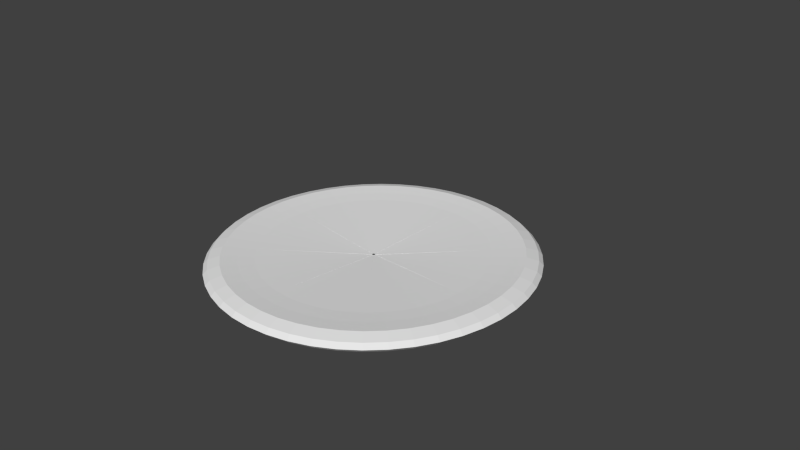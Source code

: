 # Source: pizza_1.blend  (saved by Blender 2.71.0; exported with 4.5.12 LTS)
import bpy
from mathutils import Matrix  # noqa: F401  (used for matrix-valued properties, if any)

bpy.ops.wm.read_factory_settings(use_empty=True)
scene = bpy.context.scene
scene.name = 'Scene'

# ---- collections
col_collection_1 = bpy.data.collections.new('Collection 1'); scene.collection.children.link(col_collection_1)

# ---- world
world_world = bpy.data.worlds.new('World'); scene.world = world_world
world_world.color = (0.05088, 0.05088, 0.05088)
world_world.use_sun_shadow = False
world_world.sun_shadow_jitter_overblur = 0.0
world_world.cycles.sampling_method = 'MANUAL'
world_world.cycles.sample_map_resolution = 256

# ---- cameras
cam_camera = bpy.data.cameras.new('Camera')
cam_camera.clip_end = 100.0
cam_camera.lens = 35.0
cam_camera.sensor_width = 32.0
cam_camera.sensor_height = 18.0
cam_camera.ortho_scale = 7.314
cam_camera.dof.focus_distance = 0.0
cam_camera.dof.aperture_fstop = 128.0

# ---- meshes
me_torus_008 = bpy.data.meshes.new('Torus.008')
me_torus_008.from_pydata([(5.96e-08, 1.25, 0.0), (1.192e-07, 1.217, 0.125), (1.192e-07, 1.125, 0.2165), (8.941e-08, 1.0, 0.1747), (8.941e-08, 0.875, 0.1413), (-7.377e-08, 0.01143, -0.01184), (-7.334e-08, 0.01095, -0.008307), (5.96e-08, 0.7835, -0.1949), (8.941e-08, 0.875, -0.2165), (8.941e-08, 1.0, -0.25), (1.192e-07, 1.125, -0.2165), (1.192e-07, 1.217, -0.125), (-0.1632, 1.239, 0.0), (-0.1588, 1.206, 0.125), (-0.1468, 1.115, 0.2165), (-0.1305, 0.9914, 0.1747), (-0.1142, 0.8675, 0.1413), (-0.001493, 0.01134, -0.01184), (-0.001429, 0.01085, -0.008307), (-0.1023, 0.7768, -0.1949), (-0.1142, 0.8675, -0.2165), (-0.1305, 0.9914, -0.25), (-0.1468, 1.115, -0.2165), (-0.1588, 1.206, -0.125), (-0.3235, 1.207, 0.0), (-0.3149, 1.175, 0.125), (-0.2912, 1.087, 0.2165), (-0.2588, 0.9659, 0.1747), (-0.2265, 0.8452, 0.1413), (-0.002959, 0.01104, -0.01184), (-0.002833, 0.01057, -0.008307), (-0.2028, 0.7568, -0.1949), (-0.2265, 0.8452, -0.2165), (-0.2588, 0.9659, -0.25), (-0.2912, 1.087, -0.2165), (-0.3149, 1.175, -0.125), (-0.4784, 1.155, 0.0), (-0.4655, 1.124, 0.125), (-0.4305, 1.039, 0.2165), (-0.3827, 0.9239, 0.1747), (-0.3348, 0.8084, 0.1413), (-0.004376, 0.01056, -0.01184), (-0.004189, 0.01011, -0.008307), (-0.2998, 0.7239, -0.1949), (-0.3348, 0.8084, -0.2165), (-0.3827, 0.9239, -0.25), (-0.4305, 1.039, -0.2165), (-0.4655, 1.124, -0.125), (-0.625, 1.083, 0.0), (-0.6083, 1.054, 0.125), (-0.5625, 0.9743, 0.2165), (-0.5, 0.866, 0.1747), (-0.4375, 0.7578, 0.1413), (-0.005717, 0.009902, -0.01184), (-0.005473, 0.009479, -0.008307), (-0.3917, 0.6785, -0.1949), (-0.4375, 0.7578, -0.2165), (-0.5, 0.866, -0.25), (-0.5625, 0.9743, -0.2165), (-0.6083, 1.054, -0.125), (-0.761, 0.9917, 0.0), (-0.7406, 0.9651, 0.125), (-0.6849, 0.8925, 0.2165), (-0.6088, 0.7934, 0.1747), (-0.5327, 0.6942, 0.1413), (-0.006961, 0.009071, -0.01184), (-0.006663, 0.008683, -0.008307), (-0.477, 0.6216, -0.1949), (-0.5327, 0.6942, -0.2165), (-0.6088, 0.7934, -0.25), (-0.6849, 0.8925, -0.2165), (-0.7406, 0.9651, -0.125), (-0.8839, 0.8839, 0.0), (-0.8602, 0.8602, 0.125), (-0.7955, 0.7955, 0.2165), (-0.7071, 0.7071, 0.1747), (-0.6187, 0.6187, 0.1413), (-0.008085, 0.008085, -0.01184), (-0.007739, 0.007739, -0.008307), (-0.554, 0.554, -0.1949), (-0.6187, 0.6187, -0.2165), (-0.7071, 0.7071, -0.25), (-0.7955, 0.7955, -0.2165), (-0.8602, 0.8602, -0.125)], [], [(0, 12, 13, 1), (1, 13, 14, 2), (2, 14, 15, 3), (3, 15, 16, 4), (4, 16, 17, 5), (6, 18, 19, 7), (7, 19, 20, 8), (8, 20, 21, 9), (9, 21, 22, 10), (10, 22, 23, 11), (11, 23, 12, 0), (12, 24, 25, 13), (13, 25, 26, 14), (14, 26, 27, 15), (15, 27, 28, 16), (16, 28, 29, 17), (18, 30, 31, 19), (19, 31, 32, 20), (20, 32, 33, 21), (21, 33, 34, 22), (22, 34, 35, 23), (23, 35, 24, 12), (24, 36, 37, 25), (25, 37, 38, 26), (26, 38, 39, 27), (27, 39, 40, 28), (28, 40, 41, 29), (30, 42, 43, 31), (31, 43, 44, 32), (32, 44, 45, 33), (33, 45, 46, 34), (34, 46, 47, 35), (35, 47, 36, 24), (36, 48, 49, 37), (37, 49, 50, 38), (38, 50, 51, 39), (39, 51, 52, 40), (40, 52, 53, 41), (42, 54, 55, 43), (43, 55, 56, 44), (44, 56, 57, 45), (45, 57, 58, 46), (46, 58, 59, 47), (47, 59, 48, 36), (48, 60, 61, 49), (49, 61, 62, 50), (50, 62, 63, 51), (51, 63, 64, 52), (52, 64, 65, 53), (54, 66, 67, 55), (55, 67, 68, 56), (56, 68, 69, 57), (57, 69, 70, 58), (58, 70, 71, 59), (59, 71, 60, 48), (60, 72, 73, 61), (61, 73, 74, 62), (62, 74, 75, 63), (63, 75, 76, 64), (64, 76, 77, 65), (66, 78, 79, 67), (67, 79, 80, 68), (68, 80, 81, 69), (69, 81, 82, 70), (70, 82, 83, 71), (71, 83, 72, 60), (0, 1, 2, 3, 4, 6, 7, 8, 9, 10, 11), (83, 82, 81, 80, 79, 29, 76, 75, 74, 73, 72)])
_uv = me_torus_008.uv_layers.new(name='UVMap')
_uv.uv.foreach_set('vector', [0.7677, 0.2451, 0.787, 0.2923, 0.7607, 0.3108, 0.7434, 0.2683, 0.7434, 0.2683, 0.7607, 0.3108, 0.7358, 0.3284, 0.7204, 0.2903, 0.7204, 0.2903, 0.7358, 0.3284, 0.711, 0.3458, 0.6974, 0.3121, 0.6974, 0.3121, 0.711, 0.3458, 0.6868, 0.3627, 0.6749, 0.3334, 0.6749, 0.3334, 0.6868, 0.3627, 0.5423, 0.4637, 0.5409, 0.4603, 0.04191, 0.4931, 0.04219, 0.4933, -0.01101, 0.6578, -0.03115, 0.649, -0.03115, 0.649, -0.01101, 0.6578, -0.01731, 0.6773, -0.0398, 0.6674, -0.0398, 0.6674, -0.01731, 0.6773, -0.02593, 0.7039, -0.05163, 0.6926, -0.05163, 0.6926, -0.02593, 0.7039, -0.03441, 0.7308, -0.06333, 0.7181, -0.06333, 0.7181, -0.03441, 0.7308, -0.04049, 0.7507, -0.07176, 0.7369, 0.2861, 0.7819, 0.2879, 0.7564, 0.3141, 0.7508, 0.3122, 0.7769, 0.787, 0.2923, 0.8017, 0.3427, 0.7739, 0.3562, 0.7607, 0.3108, 0.7607, 0.3108, 0.7739, 0.3562, 0.7477, 0.369, 0.7358, 0.3284, 0.7358, 0.3284, 0.7477, 0.369, 0.7215, 0.3817, 0.711, 0.3458, 0.711, 0.3458, 0.7215, 0.3817, 0.6959, 0.3939, 0.6868, 0.3627, 0.6868, 0.3627, 0.6959, 0.3939, 0.5433, 0.4673, 0.5423, 0.4637, 0.04219, 0.4933, 0.04249, 0.4933, 0.01004, 0.6638, -0.01101, 0.6578, -0.01101, 0.6578, 0.01004, 0.6638, 0.006201, 0.684, -0.01731, 0.6773, -0.01731, 0.6773, 0.006201, 0.684, 0.0009448, 0.7116, -0.02593, 0.7039, -0.02593, 0.7039, 0.0009448, 0.7116, -0.00418, 0.7394, -0.03441, 0.7308, -0.03441, 0.7308, -0.00418, 0.7394, -0.007802, 0.76, -0.04049, 0.7507, 0.5183, 1.118, 0.5168, 1.09, 0.5428, 1.094, 0.5444, 1.123, 0.8017, 0.3427, 0.8116, 0.3954, 0.7828, 0.4037, 0.7739, 0.3562, 0.7739, 0.3562, 0.7828, 0.4037, 0.7557, 0.4115, 0.7477, 0.369, 0.7477, 0.369, 0.7557, 0.4115, 0.7285, 0.4192, 0.7215, 0.3817, 0.7215, 0.3817, 0.7285, 0.4192, 0.702, 0.4266, 0.6959, 0.3939, 0.6959, 0.3939, 0.702, 0.4266, 0.544, 0.4711, 0.5433, 0.4673, 0.04249, 0.4933, 0.04279, 0.4934, 0.03165, 0.6668, 0.01004, 0.6638, 0.01004, 0.6638, 0.03165, 0.6668, 0.03034, 0.6874, 0.006201, 0.684, 0.006201, 0.684, 0.03034, 0.6874, 0.02853, 0.7154, 0.0009448, 0.7116, 0.0009448, 0.7116, 0.02853, 0.7154, 0.02685, 0.7437, -0.00418, 0.7394, -0.00418, 0.7394, 0.02685, 0.7437, 0.02575, 0.7647, -0.007802, 0.76, 0.5168, 1.09, 0.5155, 1.058, 0.5415, 1.062, 0.5428, 1.094, 0.8116, 0.3954, 0.8166, 0.4495, 0.7873, 0.4524, 0.7828, 0.4037, 0.7828, 0.4037, 0.7873, 0.4524, 0.7597, 0.4551, 0.7557, 0.4115, 0.7557, 0.4115, 0.7597, 0.4551, 0.7321, 0.4577, 0.7285, 0.4192, 0.7285, 0.4192, 0.7321, 0.4577, 0.7051, 0.4601, 0.702, 0.4266, 0.702, 0.4266, 0.7051, 0.4601, 0.5443, 0.475, 0.544, 0.4711, 0.04279, 0.4934, 0.04309, 0.4934, 0.05345, 0.6668, 0.03165, 0.6668, 0.03165, 0.6668, 0.05345, 0.6668, 0.05468, 0.6874, 0.03034, 0.6874, 0.03034, 0.6874, 0.05468, 0.6874, 0.05635, 0.7154, 0.02853, 0.7154, 0.02853, 0.7154, 0.05635, 0.7154, 0.05815, 0.7437, 0.02685, 0.7437, 0.02685, 0.7437, 0.05815, 0.7437, 0.0596, 0.7647, 0.02575, 0.7647, 0.5155, 1.058, 0.5145, 1.025, 0.5405, 1.028, 0.5415, 1.062, 0.8166, 0.4495, 0.8166, 0.5041, 0.7873, 0.5015, 0.7873, 0.4524, 0.7873, 0.4524, 0.7873, 0.5015, 0.7596, 0.4991, 0.7597, 0.4551, 0.7597, 0.4551, 0.7596, 0.4991, 0.732, 0.4965, 0.7321, 0.4577, 0.7321, 0.4577, 0.732, 0.4965, 0.7051, 0.494, 0.7051, 0.4601, 0.7051, 0.4601, 0.7051, 0.494, 0.5443, 0.479, 0.5443, 0.475, 0.04309, 0.4934, 0.04339, 0.4933, 0.07506, 0.6638, 0.05345, 0.6668, 0.05345, 0.6668, 0.07506, 0.6638, 0.07882, 0.684, 0.05468, 0.6874, 0.05468, 0.6874, 0.07882, 0.684, 0.08393, 0.7116, 0.05635, 0.7154, 0.05635, 0.7154, 0.08393, 0.7116, 0.08918, 0.7394, 0.05815, 0.7437, 0.05815, 0.7437, 0.08918, 0.7394, 0.09315, 0.76, 0.0596, 0.7647, 0.5145, 1.025, 0.5138, 0.9905, 0.5398, 0.992, 0.5405, 1.028, 0.8166, 0.5041, 0.8116, 0.5582, 0.7828, 0.5502, 0.7873, 0.5015, 0.7873, 0.5015, 0.7828, 0.5502, 0.7556, 0.5427, 0.7596, 0.4991, 0.7596, 0.4991, 0.7556, 0.5427, 0.7284, 0.535, 0.732, 0.4965, 0.732, 0.4965, 0.7284, 0.535, 0.7019, 0.5275, 0.7051, 0.494, 0.7051, 0.494, 0.7019, 0.5275, 0.5439, 0.4828, 0.5443, 0.479, 0.04339, 0.4933, 0.04369, 0.4933, 0.09612, 0.6578, 0.07506, 0.6638, 0.07506, 0.6638, 0.09612, 0.6578, 0.1023, 0.6773, 0.07882, 0.684, 0.07882, 0.684, 0.1023, 0.6773, 0.1108, 0.7039, 0.08393, 0.7116, 0.08393, 0.7116, 0.1108, 0.7039, 0.1194, 0.7308, 0.08918, 0.7394, 0.08918, 0.7394, 0.1194, 0.7308, 0.1258, 0.7507, 0.09315, 0.76, 0.5138, 0.9905, 0.5135, 0.9549, 0.5395, 0.9554, 0.5398, 0.992, 0.6585, 0.6335, 0.6256, 0.6636, 0.5788, 0.6673, 0.5435, 0.6198, 0.5068, 0.5749, 0.2388, 0.2902, 0.5335, 0.4439, 0.5683, 0.4623, 0.6165, 0.4861, 0.6533, 0.531, 0.6686, 0.585, 0.6112, 0.6697, 0.5487, 0.6637, 0.495, 0.6332, 0.4644, 0.5865, 0.4426, 0.5413, 0.2341, 0.2602, 0.5913, 0.4785, 0.645, 0.523, 0.6781, 0.5725, 0.6977, 0.609, 0.6657, 0.6497])
me_torus_008.use_remesh_preserve_volume = False
me_torus_008.use_remesh_preserve_attributes = False
me_torus_008.use_mirror_vertex_groups = False
me_torus_008.update()
me_torus_007 = bpy.data.meshes.new('Torus.007')
me_torus_007.from_pydata([(0.8839, 0.8839, 0.0), (0.8602, 0.8602, 0.125), (0.7955, 0.7955, 0.2165), (0.7071, 0.7071, 0.1747), (0.6187, 0.6187, 0.1413), (0.008085, 0.008085, -0.01184), (0.007739, 0.007739, -0.008307), (0.554, 0.554, -0.1949), (0.6187, 0.6187, -0.2165), (0.7071, 0.7071, -0.25), (0.7955, 0.7955, -0.2165), (0.8602, 0.8602, -0.125), (0.761, 0.9917, 0.0), (0.7406, 0.9651, 0.125), (0.6849, 0.8925, 0.2165), (0.6088, 0.7934, 0.1747), (0.5327, 0.6942, 0.1413), (0.00696, 0.009071, -0.01184), (0.006663, 0.008683, -0.008307), (0.477, 0.6216, -0.1949), (0.5327, 0.6942, -0.2165), (0.6088, 0.7934, -0.25), (0.6849, 0.8925, -0.2165), (0.7406, 0.9651, -0.125), (0.625, 1.083, 0.0), (0.6083, 1.054, 0.125), (0.5625, 0.9743, 0.2165), (0.5, 0.866, 0.1747), (0.4375, 0.7578, 0.1413), (0.005717, 0.009902, -0.01184), (0.005473, 0.009479, -0.008307), (0.3917, 0.6785, -0.1949), (0.4375, 0.7578, -0.2165), (0.5, 0.866, -0.25), (0.5625, 0.9743, -0.2165), (0.6083, 1.054, -0.125), (0.4784, 1.155, 0.0), (0.4655, 1.124, 0.125), (0.4305, 1.039, 0.2165), (0.3827, 0.9239, 0.1747), (0.3348, 0.8084, 0.1413), (0.004376, 0.01056, -0.01184), (0.004188, 0.01011, -0.008307), (0.2998, 0.7239, -0.1949), (0.3348, 0.8084, -0.2165), (0.3827, 0.9239, -0.25), (0.4305, 1.039, -0.2165), (0.4655, 1.124, -0.125), (0.3235, 1.207, 0.0), (0.3149, 1.175, 0.125), (0.2912, 1.087, 0.2165), (0.2588, 0.9659, 0.1747), (0.2265, 0.8452, 0.1413), (0.002959, 0.01104, -0.01184), (0.002833, 0.01057, -0.008307), (0.2028, 0.7568, -0.1949), (0.2265, 0.8452, -0.2165), (0.2588, 0.9659, -0.25), (0.2912, 1.087, -0.2165), (0.3149, 1.175, -0.125), (0.1632, 1.239, 0.0), (0.1588, 1.206, 0.125), (0.1468, 1.115, 0.2165), (0.1305, 0.9914, 0.1747), (0.1142, 0.8675, 0.1413), (0.001492, 0.01134, -0.01184), (0.001429, 0.01085, -0.008307), (0.1023, 0.7768, -0.1949), (0.1142, 0.8675, -0.2165), (0.1305, 0.9914, -0.25), (0.1468, 1.115, -0.2165), (0.1588, 1.206, -0.125), (5.96e-08, 1.25, 0.0), (1.192e-07, 1.217, 0.125), (1.192e-07, 1.125, 0.2165), (8.941e-08, 1.0, 0.1747), (8.941e-08, 0.875, 0.1413), (-7.377e-08, 0.01143, -0.01184), (-7.334e-08, 0.01095, -0.008307), (5.96e-08, 0.7835, -0.1949), (8.941e-08, 0.875, -0.2165), (8.941e-08, 1.0, -0.25), (1.192e-07, 1.125, -0.2165), (1.192e-07, 1.217, -0.125)], [], [(0, 12, 13, 1), (1, 13, 14, 2), (2, 14, 15, 3), (3, 15, 16, 4), (4, 16, 17, 5), (6, 18, 19, 7), (7, 19, 20, 8), (8, 20, 21, 9), (9, 21, 22, 10), (10, 22, 23, 11), (11, 23, 12, 0), (12, 24, 25, 13), (13, 25, 26, 14), (14, 26, 27, 15), (15, 27, 28, 16), (16, 28, 29, 17), (18, 30, 31, 19), (19, 31, 32, 20), (20, 32, 33, 21), (21, 33, 34, 22), (22, 34, 35, 23), (23, 35, 24, 12), (24, 36, 37, 25), (25, 37, 38, 26), (26, 38, 39, 27), (27, 39, 40, 28), (28, 40, 41, 29), (30, 42, 43, 31), (31, 43, 44, 32), (32, 44, 45, 33), (33, 45, 46, 34), (34, 46, 47, 35), (35, 47, 36, 24), (36, 48, 49, 37), (37, 49, 50, 38), (38, 50, 51, 39), (39, 51, 52, 40), (40, 52, 53, 41), (42, 54, 55, 43), (43, 55, 56, 44), (44, 56, 57, 45), (45, 57, 58, 46), (46, 58, 59, 47), (47, 59, 48, 36), (48, 60, 61, 49), (49, 61, 62, 50), (50, 62, 63, 51), (51, 63, 64, 52), (52, 64, 65, 53), (54, 66, 67, 55), (55, 67, 68, 56), (56, 68, 69, 57), (57, 69, 70, 58), (58, 70, 71, 59), (59, 71, 60, 48), (60, 72, 73, 61), (61, 73, 74, 62), (62, 74, 75, 63), (63, 75, 76, 64), (64, 76, 77, 65), (66, 78, 79, 67), (67, 79, 80, 68), (68, 80, 81, 69), (69, 81, 82, 70), (70, 82, 83, 71), (71, 83, 72, 60), (72, 83, 82, 81, 80, 79, 77, 76, 75, 74, 73), (0, 1, 2, 3, 4, 5, 7, 8, 9, 10, 11)])
_uv = me_torus_007.uv_layers.new(name='UVMap')
_uv.uv.foreach_set('vector', [0.5806, 0.06766, 0.6178, 0.08179, 0.6084, 0.1213, 0.575, 0.1085, 0.575, 0.1085, 0.6084, 0.1213, 0.5996, 0.1586, 0.5697, 0.1472, 0.5697, 0.1472, 0.5996, 0.1586, 0.5907, 0.1958, 0.5643, 0.1857, 0.5643, 0.1857, 0.5907, 0.1958, 0.582, 0.232, 0.559, 0.2232, 0.559, 0.2232, 0.582, 0.232, 0.5302, 0.4485, 0.5275, 0.4474, 0.04074, 0.4917, 0.04085, 0.492, -0.1069, 0.5685, -0.1152, 0.5471, -0.1152, 0.5471, -0.1069, 0.5685, -0.1244, 0.5776, -0.1337, 0.5537, -0.1337, 0.5537, -0.1244, 0.5776, -0.1483, 0.5899, -0.1589, 0.5626, -0.1589, 0.5626, -0.1483, 0.5899, -0.1721, 0.6026, -0.1841, 0.5718, -0.1841, 0.5718, -0.1721, 0.6026, -0.1894, 0.612, -0.2023, 0.5788, 0.2813, 0.981, 0.2813, 0.9451, 0.3073, 0.9446, 0.3073, 0.9815, 0.6178, 0.08179, 0.6533, 0.1027, 0.6404, 0.1401, 0.6084, 0.1213, 0.6084, 0.1213, 0.6404, 0.1401, 0.6282, 0.1754, 0.5996, 0.1586, 0.5996, 0.1586, 0.6282, 0.1754, 0.616, 0.2107, 0.5907, 0.1958, 0.5907, 0.1958, 0.616, 0.2107, 0.604, 0.245, 0.582, 0.232, 0.582, 0.232, 0.604, 0.245, 0.5327, 0.45, 0.5302, 0.4485, 0.04085, 0.492, 0.041, 0.4923, -0.096, 0.5886, -0.1069, 0.5685, -0.1069, 0.5685, -0.096, 0.5886, -0.1122, 0.6, -0.1244, 0.5776, -0.1244, 0.5776, -0.1122, 0.6, -0.1344, 0.6155, -0.1483, 0.5899, -0.1483, 0.5899, -0.1344, 0.6155, -0.1564, 0.6313, -0.1721, 0.6026, -0.1721, 0.6026, -0.1564, 0.6313, -0.1724, 0.6431, -0.1894, 0.612, 0.2813, 0.9451, 0.2816, 0.9094, 0.3076, 0.908, 0.3073, 0.9446, 0.6533, 0.1027, 0.6866, 0.13, 0.6704, 0.1647, 0.6404, 0.1401, 0.6404, 0.1401, 0.6704, 0.1647, 0.6551, 0.1975, 0.6282, 0.1754, 0.6282, 0.1754, 0.6551, 0.1975, 0.6397, 0.2301, 0.616, 0.2107, 0.616, 0.2107, 0.6397, 0.2301, 0.6247, 0.2619, 0.604, 0.245, 0.604, 0.245, 0.6247, 0.2619, 0.5351, 0.452, 0.5327, 0.45, 0.041, 0.4923, 0.04119, 0.4925, -0.08273, 0.6069, -0.096, 0.5886, -0.096, 0.5886, -0.08273, 0.6069, -0.09741, 0.6205, -0.1122, 0.6, -0.1122, 0.6, -0.09741, 0.6205, -0.1175, 0.639, -0.1344, 0.6155, -0.1344, 0.6155, -0.1175, 0.639, -0.1374, 0.6577, -0.1564, 0.6313, -0.1564, 0.6313, -0.1374, 0.6577, -0.1518, 0.6717, -0.1724, 0.6431, 0.2816, 0.9094, 0.2823, 0.8747, 0.3083, 0.8723, 0.3076, 0.908, 0.6866, 0.13, 0.7171, 0.1632, 0.6978, 0.1946, 0.6704, 0.1647, 0.6704, 0.1647, 0.6978, 0.1946, 0.6796, 0.2243, 0.6551, 0.1975, 0.6551, 0.1975, 0.6796, 0.2243, 0.6614, 0.2538, 0.6397, 0.2301, 0.6397, 0.2301, 0.6614, 0.2538, 0.6436, 0.2826, 0.6247, 0.2619, 0.6247, 0.2619, 0.6436, 0.2826, 0.5373, 0.4544, 0.5351, 0.452, 0.04119, 0.4925, 0.04141, 0.4928, -0.06732, 0.6233, -0.08273, 0.6069, -0.08273, 0.6069, -0.06732, 0.6233, -0.08019, 0.6388, -0.09741, 0.6205, -0.09741, 0.6205, -0.08019, 0.6388, -0.09779, 0.6599, -0.1175, 0.639, -0.1175, 0.639, -0.09779, 0.6599, -0.1153, 0.6812, -0.1374, 0.6577, -0.1374, 0.6577, -0.1153, 0.6812, -0.1279, 0.6971, -0.1518, 0.6717, 0.2823, 0.8747, 0.2833, 0.8415, 0.3093, 0.8382, 0.3083, 0.8723, 0.7171, 0.1632, 0.7443, 0.2018, 0.7223, 0.2293, 0.6978, 0.1946, 0.6978, 0.1946, 0.7223, 0.2293, 0.7015, 0.2554, 0.6796, 0.2243, 0.6796, 0.2243, 0.7015, 0.2554, 0.6807, 0.2813, 0.6614, 0.2538, 0.6614, 0.2538, 0.6807, 0.2813, 0.6604, 0.3065, 0.6436, 0.2826, 0.6436, 0.2826, 0.6604, 0.3065, 0.5392, 0.4572, 0.5373, 0.4544, 0.04141, 0.4928, 0.04165, 0.493, -0.05003, 0.6374, -0.06732, 0.6233, -0.06732, 0.6233, -0.05003, 0.6374, -0.06088, 0.6545, -0.08019, 0.6388, -0.08019, 0.6388, -0.06088, 0.6545, -0.07572, 0.6778, -0.09779, 0.6599, -0.09779, 0.6599, -0.07572, 0.6778, -0.09043, 0.7014, -0.1153, 0.6812, -0.1153, 0.6812, -0.09043, 0.7014, -0.1011, 0.719, -0.1279, 0.6971, 0.2833, 0.8415, 0.2845, 0.8104, 0.3106, 0.8062, 0.3093, 0.8382, 0.7443, 0.2018, 0.7677, 0.2451, 0.7434, 0.2683, 0.7223, 0.2293, 0.7223, 0.2293, 0.7434, 0.2683, 0.7204, 0.2903, 0.7015, 0.2554, 0.7015, 0.2554, 0.7204, 0.2903, 0.6974, 0.3121, 0.6807, 0.2813, 0.6807, 0.2813, 0.6974, 0.3121, 0.6749, 0.3334, 0.6604, 0.3065, 0.6604, 0.3065, 0.6749, 0.3334, 0.5409, 0.4603, 0.5392, 0.4572, 0.04165, 0.493, 0.04191, 0.4931, -0.03115, 0.649, -0.05003, 0.6374, -0.05003, 0.6374, -0.03115, 0.649, -0.0398, 0.6674, -0.06088, 0.6545, -0.06088, 0.6545, -0.0398, 0.6674, -0.05163, 0.6926, -0.07572, 0.6778, -0.07572, 0.6778, -0.05163, 0.6926, -0.06333, 0.7181, -0.09043, 0.7014, -0.09043, 0.7014, -0.06333, 0.7181, -0.07176, 0.7369, -0.1011, 0.719, 0.2845, 0.8104, 0.2861, 0.7819, 0.3122, 0.7769, 0.3106, 0.8062, 0.6786, 0.6346, 0.6437, 0.6677, 0.5933, 0.6716, 0.5409, 0.6454, 0.5006, 0.596, 0.4705, 0.5608, 0.2172, 0.2639, 0.565, 0.4723, 0.6174, 0.4985, 0.6712, 0.5219, 0.6887, 0.5812, 0.6642, 0.6502, 0.6297, 0.6794, 0.5815, 0.6806, 0.5464, 0.6298, 0.5097, 0.5816, 0.242, 0.2734, 0.5402, 0.4484, 0.5755, 0.4692, 0.6245, 0.4963, 0.6611, 0.5445, 0.6757, 0.6008])
me_torus_007.use_remesh_preserve_volume = False
me_torus_007.use_remesh_preserve_attributes = False
me_torus_007.use_mirror_vertex_groups = False
me_torus_007.update()
me_torus_006 = bpy.data.meshes.new('Torus.006')
me_torus_006.from_pydata([(1.25, 0.0, 0.0), (1.217, 0.0, 0.125), (1.125, 0.0, 0.2165), (1.0, 0.0, 0.1747), (0.875, 0.0, 0.1413), (0.01143, -1.797e-08, -0.01184), (0.01095, -1.797e-08, -0.008307), (0.7835, 0.0, -0.1949), (0.875, 0.0, -0.2165), (1.0, 0.0, -0.25), (1.125, 0.0, -0.2165), (1.217, 0.0, -0.125), (1.239, 0.1632, 0.0), (1.206, 0.1588, 0.125), (1.115, 0.1468, 0.2165), (0.9914, 0.1305, 0.1747), (0.8675, 0.1142, 0.1413), (0.01134, 0.001492, -0.01184), (0.01085, 0.001429, -0.008307), (0.7768, 0.1023, -0.1949), (0.8675, 0.1142, -0.2165), (0.9914, 0.1305, -0.25), (1.115, 0.1468, -0.2165), (1.206, 0.1588, -0.125), (1.207, 0.3235, 0.0), (1.175, 0.3149, 0.125), (1.087, 0.2912, 0.2165), (0.9659, 0.2588, 0.1747), (0.8452, 0.2265, 0.1413), (0.01104, 0.002959, -0.01184), (0.01057, 0.002833, -0.008307), (0.7568, 0.2028, -0.1949), (0.8452, 0.2265, -0.2165), (0.9659, 0.2588, -0.25), (1.087, 0.2912, -0.2165), (1.175, 0.3149, -0.125), (1.155, 0.4784, 0.0), (1.124, 0.4655, 0.125), (1.039, 0.4305, 0.2165), (0.9239, 0.3827, 0.1747), (0.8084, 0.3348, 0.1413), (0.01056, 0.004376, -0.01184), (0.01011, 0.004189, -0.008307), (0.7239, 0.2998, -0.1949), (0.8084, 0.3348, -0.2165), (0.9239, 0.3827, -0.25), (1.039, 0.4305, -0.2165), (1.124, 0.4655, -0.125), (1.083, 0.625, 0.0), (1.054, 0.6083, 0.125), (0.9743, 0.5625, 0.2165), (0.866, 0.5, 0.1747), (0.7578, 0.4375, 0.1413), (0.009902, 0.005717, -0.01184), (0.009479, 0.005473, -0.008307), (0.6785, 0.3917, -0.1949), (0.7578, 0.4375, -0.2165), (0.866, 0.5, -0.25), (0.9743, 0.5625, -0.2165), (1.054, 0.6083, -0.125), (0.9917, 0.761, 0.0), (0.9651, 0.7406, 0.125), (0.8925, 0.6849, 0.2165), (0.7934, 0.6088, 0.1747), (0.6942, 0.5327, 0.1413), (0.009071, 0.006961, -0.01184), (0.008683, 0.006663, -0.008307), (0.6216, 0.477, -0.1949), (0.6942, 0.5327, -0.2165), (0.7934, 0.6088, -0.25), (0.8925, 0.6849, -0.2165), (0.9651, 0.7406, -0.125), (0.8839, 0.8839, 0.0), (0.8602, 0.8602, 0.125), (0.7955, 0.7955, 0.2165), (0.7071, 0.7071, 0.1747), (0.6187, 0.6187, 0.1413), (0.008085, 0.008085, -0.01184), (0.007739, 0.007739, -0.008307), (0.554, 0.554, -0.1949), (0.6187, 0.6187, -0.2165), (0.7071, 0.7071, -0.25), (0.7955, 0.7955, -0.2165), (0.8602, 0.8602, -0.125)], [], [(0, 12, 13, 1), (1, 13, 14, 2), (2, 14, 15, 3), (3, 15, 16, 4), (4, 16, 17, 5), (6, 18, 19, 7), (7, 19, 20, 8), (8, 20, 21, 9), (9, 21, 22, 10), (10, 22, 23, 11), (0, 11, 23, 12), (12, 24, 25, 13), (13, 25, 26, 14), (14, 26, 27, 15), (15, 27, 28, 16), (16, 28, 29, 17), (18, 30, 31, 19), (19, 31, 32, 20), (20, 32, 33, 21), (21, 33, 34, 22), (22, 34, 35, 23), (23, 35, 24, 12), (24, 36, 37, 25), (25, 37, 38, 26), (26, 38, 39, 27), (27, 39, 40, 28), (28, 40, 41, 29), (30, 42, 43, 31), (31, 43, 44, 32), (32, 44, 45, 33), (33, 45, 46, 34), (34, 46, 47, 35), (35, 47, 36, 24), (36, 48, 49, 37), (37, 49, 50, 38), (38, 50, 51, 39), (39, 51, 52, 40), (40, 52, 53, 41), (42, 54, 55, 43), (43, 55, 56, 44), (44, 56, 57, 45), (45, 57, 58, 46), (46, 58, 59, 47), (47, 59, 48, 36), (48, 60, 61, 49), (49, 61, 62, 50), (50, 62, 63, 51), (51, 63, 64, 52), (52, 64, 65, 53), (54, 66, 67, 55), (55, 67, 68, 56), (56, 68, 69, 57), (57, 69, 70, 58), (58, 70, 71, 59), (59, 71, 60, 48), (60, 72, 73, 61), (61, 73, 74, 62), (62, 74, 75, 63), (63, 75, 76, 64), (64, 76, 77, 65), (66, 78, 79, 67), (67, 79, 80, 68), (68, 80, 81, 69), (69, 81, 82, 70), (70, 82, 83, 71), (71, 83, 72, 60), (72, 83, 82, 81, 80, 79, 54, 76, 75, 74, 73), (3, 4, 42, 7, 8, 9, 10, 11, 0, 1, 2)])
_uv = me_torus_006.uv_layers.new(name='UVMap')
_uv.uv.foreach_set('vector', [0.3599, 0.1299, 0.3932, 0.1027, 0.4063, 0.14, 0.3763, 0.1645, 0.3763, 0.1645, 0.4063, 0.14, 0.4187, 0.1752, 0.3918, 0.1971, 0.3918, 0.1971, 0.4187, 0.1752, 0.4309, 0.2104, 0.4072, 0.2297, 0.4072, 0.2297, 0.4309, 0.2104, 0.4428, 0.2448, 0.4222, 0.2616, 0.4222, 0.2616, 0.4428, 0.2448, 0.514, 0.4498, 0.5116, 0.4517, 0.04085, 0.4898, 0.04074, 0.4901, -0.1152, 0.4334, -0.1069, 0.412, -0.1069, 0.412, -0.1152, 0.4334, -0.1337, 0.4266, -0.1244, 0.4027, -0.1244, 0.4027, -0.1337, 0.4266, -0.1589, 0.4174, -0.1483, 0.3901, -0.1483, 0.3901, -0.1589, 0.4174, -0.184, 0.4085, -0.1721, 0.3778, -0.1721, 0.3778, -0.184, 0.4085, -0.2023, 0.4022, -0.1893, 0.369, 0.3141, 1.175, 0.2879, 1.17, 0.2861, 1.144, 0.3122, 1.149, 0.3932, 0.1027, 0.4287, 0.08178, 0.4383, 0.1212, 0.4063, 0.14, 0.4063, 0.14, 0.4383, 0.1212, 0.4473, 0.1584, 0.4187, 0.1752, 0.4187, 0.1752, 0.4473, 0.1584, 0.4562, 0.1955, 0.4309, 0.2104, 0.4309, 0.2104, 0.4562, 0.1955, 0.4649, 0.2318, 0.4428, 0.2448, 0.4428, 0.2448, 0.4649, 0.2318, 0.5166, 0.4483, 0.514, 0.4498, 0.04074, 0.4901, 0.04066, 0.4904, -0.1209, 0.4557, -0.1152, 0.4334, -0.1152, 0.4334, -0.1209, 0.4557, -0.14, 0.4516, -0.1337, 0.4266, -0.1337, 0.4266, -0.14, 0.4516, -0.1661, 0.446, -0.1589, 0.4174, -0.1589, 0.4174, -0.1661, 0.446, -0.1921, 0.4406, -0.184, 0.4085, -0.184, 0.4085, -0.1921, 0.4406, -0.211, 0.4369, -0.2023, 0.4022, 0.2861, 1.144, 0.2845, 1.116, 0.3106, 1.12, 0.3122, 1.149, 0.4287, 0.08178, 0.4659, 0.06766, 0.4717, 0.1085, 0.4383, 0.1212, 0.4383, 0.1212, 0.4717, 0.1085, 0.4772, 0.147, 0.4473, 0.1584, 0.4473, 0.1584, 0.4772, 0.147, 0.4827, 0.1855, 0.4562, 0.1955, 0.4562, 0.1955, 0.4827, 0.1855, 0.4879, 0.2231, 0.4649, 0.2318, 0.4649, 0.2318, 0.4879, 0.2231, 0.5193, 0.4473, 0.5166, 0.4483, 0.04066, 0.4904, 0.04062, 0.4907, -0.1237, 0.4787, -0.1209, 0.4557, -0.1209, 0.4557, -0.1237, 0.4787, -0.1432, 0.4772, -0.14, 0.4516, -0.14, 0.4516, -0.1432, 0.4772, -0.1698, 0.4753, -0.1661, 0.446, -0.1661, 0.446, -0.1698, 0.4753, -0.1962, 0.4735, -0.1921, 0.4406, -0.1921, 0.4406, -0.1962, 0.4735, -0.2155, 0.4725, -0.211, 0.4369, 0.2845, 1.116, 0.2833, 1.085, 0.3093, 1.088, 0.3106, 1.12, 0.4659, 0.06766, 0.504, 0.06054, 0.506, 0.1021, 0.4717, 0.1085, 0.4717, 0.1085, 0.506, 0.1021, 0.508, 0.1413, 0.4772, 0.147, 0.4772, 0.147, 0.508, 0.1413, 0.5098, 0.1805, 0.4827, 0.1855, 0.4827, 0.1855, 0.5098, 0.1805, 0.5115, 0.2187, 0.4879, 0.2231, 0.4879, 0.2231, 0.5115, 0.2187, 0.522, 0.4469, 0.5193, 0.4473, 0.04062, 0.4907, 0.04062, 0.4911, -0.1237, 0.5018, -0.1237, 0.4787, -0.1237, 0.4787, -0.1237, 0.5018, -0.1432, 0.5031, -0.1432, 0.4772, -0.1432, 0.4772, -0.1432, 0.5031, -0.1698, 0.5048, -0.1698, 0.4753, -0.1698, 0.4753, -0.1698, 0.5048, -0.1962, 0.5068, -0.1962, 0.4735, -0.1962, 0.4735, -0.1962, 0.5068, -0.2155, 0.5085, -0.2155, 0.4725, 0.2833, 1.085, 0.2823, 1.051, 0.3083, 1.054, 0.3093, 1.088, 0.504, 0.06054, 0.5425, 0.06054, 0.5407, 0.1021, 0.506, 0.1021, 0.506, 0.1021, 0.5407, 0.1021, 0.539, 0.1414, 0.508, 0.1413, 0.508, 0.1413, 0.539, 0.1414, 0.5372, 0.1805, 0.5098, 0.1805, 0.5098, 0.1805, 0.5372, 0.1805, 0.5354, 0.2188, 0.5115, 0.2187, 0.5115, 0.2187, 0.5354, 0.2188, 0.5248, 0.4469, 0.522, 0.4469, 0.04062, 0.4911, 0.04066, 0.4914, -0.1209, 0.5248, -0.1237, 0.5018, -0.1237, 0.5018, -0.1209, 0.5248, -0.14, 0.5287, -0.1432, 0.5031, -0.1432, 0.5031, -0.14, 0.5287, -0.1661, 0.5341, -0.1698, 0.5048, -0.1698, 0.5048, -0.1661, 0.5341, -0.1922, 0.5397, -0.1962, 0.5068, -0.1962, 0.5068, -0.1922, 0.5397, -0.2111, 0.5441, -0.2155, 0.5085, 0.2823, 1.051, 0.2816, 1.017, 0.3076, 1.018, 0.3083, 1.054, 0.5425, 0.06054, 0.5806, 0.06766, 0.575, 0.1085, 0.5407, 0.1021, 0.5407, 0.1021, 0.575, 0.1085, 0.5697, 0.1472, 0.539, 0.1414, 0.539, 0.1414, 0.5697, 0.1472, 0.5643, 0.1857, 0.5372, 0.1805, 0.5372, 0.1805, 0.5643, 0.1857, 0.559, 0.2232, 0.5354, 0.2188, 0.5354, 0.2188, 0.559, 0.2232, 0.5275, 0.4474, 0.5248, 0.4469, 0.04066, 0.4914, 0.04074, 0.4917, -0.1152, 0.5471, -0.1209, 0.5248, -0.1209, 0.5248, -0.1152, 0.5471, -0.1337, 0.5537, -0.14, 0.5287, -0.14, 0.5287, -0.1337, 0.5537, -0.1589, 0.5626, -0.1661, 0.5341, -0.1661, 0.5341, -0.1589, 0.5626, -0.1841, 0.5718, -0.1922, 0.5397, -0.1922, 0.5397, -0.1841, 0.5718, -0.2023, 0.5788, -0.2111, 0.5441, 0.2816, 1.017, 0.2813, 0.981, 0.3073, 0.9815, 0.3076, 1.018, 0.6787, 0.6397, 0.6431, 0.6732, 0.5918, 0.6768, 0.5385, 0.6497, 0.4976, 0.599, 0.4671, 0.563, 0.2101, 0.2569, 0.5634, 0.4734, 0.6166, 0.5005, 0.6714, 0.5247, 0.6891, 0.5854, 0.5403, 0.6331, 0.5039, 0.5868, 0.2404, 0.296, 0.5205, 0.44, 0.5535, 0.4572, 0.5992, 0.4793, 0.6357, 0.5256, 0.653, 0.5838, 0.6467, 0.6382, 0.6183, 0.6743, 0.5756, 0.6824])
me_torus_006.use_remesh_preserve_volume = False
me_torus_006.use_remesh_preserve_attributes = False
me_torus_006.use_mirror_vertex_groups = False
me_torus_006.update()
me_torus_005 = bpy.data.meshes.new('Torus.005')
me_torus_005.from_pydata([(1.25, 0.0, 0.0), (1.217, 0.0, 0.125), (1.125, 0.0, 0.2165), (1.0, 0.0, 0.1747), (0.875, 0.0, 0.1413), (0.01143, -1.797e-08, -0.01184), (0.01095, -1.797e-08, -0.008307), (0.7835, 0.0, -0.1949), (0.875, 0.0, -0.2165), (1.0, 0.0, -0.25), (1.125, 0.0, -0.2165), (1.217, 0.0, -0.125), (0.8839, -0.8839, 0.0), (0.8602, -0.8602, 0.125), (0.7955, -0.7955, 0.2165), (0.7071, -0.7071, 0.1747), (0.6187, -0.6187, 0.1413), (0.008085, -0.008085, -0.01184), (0.007739, -0.007739, -0.008307), (0.554, -0.554, -0.1949), (0.6187, -0.6187, -0.2165), (0.7071, -0.7071, -0.25), (0.7955, -0.7955, -0.2165), (0.8602, -0.8602, -0.125), (0.9917, -0.761, 0.0), (0.9651, -0.7406, 0.125), (0.8925, -0.6849, 0.2165), (0.7934, -0.6088, 0.1747), (0.6942, -0.5327, 0.1413), (0.009071, -0.006961, -0.01184), (0.008683, -0.006663, -0.008307), (0.6216, -0.477, -0.1949), (0.6942, -0.5327, -0.2165), (0.7934, -0.6088, -0.25), (0.8925, -0.6849, -0.2165), (0.9651, -0.7406, -0.125), (1.083, -0.625, 0.0), (1.054, -0.6083, 0.125), (0.9743, -0.5625, 0.2165), (0.866, -0.5, 0.1747), (0.7578, -0.4375, 0.1413), (0.009902, -0.005717, -0.01184), (0.009479, -0.005473, -0.008307), (0.6785, -0.3917, -0.1949), (0.7578, -0.4375, -0.2165), (0.866, -0.5, -0.25), (0.9743, -0.5625, -0.2165), (1.054, -0.6083, -0.125), (1.155, -0.4784, 0.0), (1.124, -0.4655, 0.125), (1.039, -0.4305, 0.2165), (0.9239, -0.3827, 0.1747), (0.8084, -0.3348, 0.1413), (0.01056, -0.004376, -0.01184), (0.01011, -0.004189, -0.008307), (0.7239, -0.2998, -0.1949), (0.8084, -0.3348, -0.2165), (0.9239, -0.3827, -0.25), (1.039, -0.4305, -0.2165), (1.124, -0.4655, -0.125), (1.207, -0.3235, 0.0), (1.175, -0.3149, 0.125), (1.087, -0.2912, 0.2165), (0.9659, -0.2588, 0.1747), (0.8452, -0.2265, 0.1413), (0.01104, -0.002959, -0.01184), (0.01057, -0.002833, -0.008307), (0.7568, -0.2028, -0.1949), (0.8452, -0.2265, -0.2165), (0.9659, -0.2588, -0.25), (1.087, -0.2912, -0.2165), (1.175, -0.3149, -0.125), (1.239, -0.1632, 0.0), (1.206, -0.1588, 0.125), (1.115, -0.1468, 0.2165), (0.9914, -0.1305, 0.1747), (0.8675, -0.1142, 0.1413), (0.01134, -0.001492, -0.01184), (0.01085, -0.001429, -0.008307), (0.7768, -0.1023, -0.1949), (0.8675, -0.1142, -0.2165), (0.9914, -0.1305, -0.25), (1.115, -0.1468, -0.2165), (1.206, -0.1588, -0.125)], [], [(12, 24, 25, 13), (13, 25, 26, 14), (14, 26, 27, 15), (15, 27, 28, 16), (16, 28, 29, 17), (18, 30, 31, 19), (19, 31, 32, 20), (20, 32, 33, 21), (21, 33, 34, 22), (22, 34, 35, 23), (23, 35, 24, 12), (24, 36, 37, 25), (25, 37, 38, 26), (26, 38, 39, 27), (27, 39, 40, 28), (28, 40, 41, 29), (30, 42, 43, 31), (31, 43, 44, 32), (32, 44, 45, 33), (33, 45, 46, 34), (34, 46, 47, 35), (35, 47, 36, 24), (36, 48, 49, 37), (37, 49, 50, 38), (38, 50, 51, 39), (39, 51, 52, 40), (40, 52, 53, 41), (42, 54, 55, 43), (43, 55, 56, 44), (44, 56, 57, 45), (45, 57, 58, 46), (46, 58, 59, 47), (47, 59, 48, 36), (48, 60, 61, 49), (49, 61, 62, 50), (50, 62, 63, 51), (51, 63, 64, 52), (52, 64, 65, 53), (54, 66, 67, 55), (55, 67, 68, 56), (56, 68, 69, 57), (57, 69, 70, 58), (58, 70, 71, 59), (59, 71, 60, 48), (60, 72, 73, 61), (61, 73, 74, 62), (62, 74, 75, 63), (63, 75, 76, 64), (64, 76, 77, 65), (66, 78, 79, 67), (67, 79, 80, 68), (68, 80, 81, 69), (69, 81, 82, 70), (70, 82, 83, 71), (71, 83, 72, 60), (72, 0, 1, 73), (73, 1, 2, 74), (74, 2, 3, 75), (75, 3, 4, 76), (76, 4, 5, 77), (78, 6, 7, 79), (79, 7, 8, 80), (80, 8, 9, 81), (81, 9, 10, 82), (82, 10, 11, 83), (83, 11, 0, 72), (3, 2, 1, 0, 11, 10, 9, 8, 7, 53, 4), (23, 12, 13, 14, 15, 16, 18, 19, 20, 21, 22)])
_uv = me_torus_005.uv_layers.new(name='UVMap')
_uv.uv.foreach_set('vector', [0.2349, 0.3954, 0.2448, 0.3427, 0.2727, 0.356, 0.2637, 0.4034, 0.2637, 0.4034, 0.2727, 0.356, 0.299, 0.3684, 0.2909, 0.4109, 0.2909, 0.4109, 0.299, 0.3684, 0.3252, 0.381, 0.3181, 0.4185, 0.3181, 0.4185, 0.3252, 0.381, 0.3507, 0.3934, 0.3445, 0.4261, 0.3445, 0.4261, 0.3507, 0.3934, 0.5033, 0.4669, 0.5026, 0.4707, 0.04219, 0.4886, 0.04191, 0.4887, -0.03111, 0.3315, -0.01097, 0.3227, -0.01097, 0.3227, -0.03111, 0.3315, -0.03975, 0.3129, -0.01726, 0.303, -0.01726, 0.303, -0.03975, 0.3129, -0.05157, 0.2875, -0.02587, 0.2762, -0.02587, 0.2762, -0.05157, 0.2875, -0.06327, 0.2623, -0.03435, 0.2495, -0.03435, 0.2495, -0.06327, 0.2623, -0.07169, 0.2441, -0.04042, 0.2303, 0.3581, 0.864, 0.3594, 0.8329, 0.3854, 0.8287, 0.3841, 0.8606, 0.2448, 0.3427, 0.2596, 0.2923, 0.2859, 0.3106, 0.2727, 0.356, 0.2727, 0.356, 0.2859, 0.3106, 0.3109, 0.3278, 0.299, 0.3684, 0.299, 0.3684, 0.3109, 0.3278, 0.3357, 0.3452, 0.3252, 0.381, 0.3252, 0.381, 0.3357, 0.3452, 0.3599, 0.3622, 0.3507, 0.3934, 0.3507, 0.3934, 0.3599, 0.3622, 0.5044, 0.4633, 0.5033, 0.4669, 0.04191, 0.4887, 0.04165, 0.4889, -0.04999, 0.3431, -0.03111, 0.3315, -0.03111, 0.3315, -0.04999, 0.3431, -0.06084, 0.3258, -0.03975, 0.3129, -0.03975, 0.3129, -0.06084, 0.3258, -0.07567, 0.3022, -0.05157, 0.2875, -0.05157, 0.2875, -0.07567, 0.3022, -0.09037, 0.2789, -0.06327, 0.2623, -0.06327, 0.2623, -0.09037, 0.2789, -0.101, 0.262, -0.07169, 0.2441, 0.3594, 0.8329, 0.3609, 0.8043, 0.387, 0.7994, 0.3854, 0.8287, 0.2596, 0.2923, 0.2788, 0.245, 0.3033, 0.2681, 0.2859, 0.3106, 0.2859, 0.3106, 0.3033, 0.2681, 0.3264, 0.2898, 0.3109, 0.3278, 0.3109, 0.3278, 0.3264, 0.2898, 0.3494, 0.3116, 0.3357, 0.3452, 0.3357, 0.3452, 0.3494, 0.3116, 0.3718, 0.3329, 0.3599, 0.3622, 0.3599, 0.3622, 0.3718, 0.3329, 0.5058, 0.4599, 0.5044, 0.4633, 0.04165, 0.4889, 0.04141, 0.4891, -0.06728, 0.3572, -0.04999, 0.3431, -0.04999, 0.3431, -0.06728, 0.3572, -0.08015, 0.3416, -0.06084, 0.3258, -0.06084, 0.3258, -0.08015, 0.3416, -0.09775, 0.3202, -0.07567, 0.3022, -0.07567, 0.3022, -0.09775, 0.3202, -0.1152, 0.2991, -0.09037, 0.2789, -0.09037, 0.2789, -0.1152, 0.2991, -0.1279, 0.2839, -0.101, 0.262, 0.3609, 0.8043, 0.3627, 0.7789, 0.3889, 0.7732, 0.387, 0.7994, 0.2788, 0.245, 0.3022, 0.2018, 0.3243, 0.2291, 0.3033, 0.2681, 0.3033, 0.2681, 0.3243, 0.2291, 0.3453, 0.2549, 0.3264, 0.2898, 0.3264, 0.2898, 0.3453, 0.2549, 0.3661, 0.2808, 0.3494, 0.3116, 0.3494, 0.3116, 0.3661, 0.2808, 0.3864, 0.3061, 0.3718, 0.3329, 0.3718, 0.3329, 0.3864, 0.3061, 0.5075, 0.4569, 0.5058, 0.4599, 0.04141, 0.4891, 0.04119, 0.4893, -0.0827, 0.3736, -0.06728, 0.3572, -0.06728, 0.3572, -0.0827, 0.3736, -0.09737, 0.3599, -0.08015, 0.3416, -0.08015, 0.3416, -0.09737, 0.3599, -0.1174, 0.3411, -0.09775, 0.3202, -0.09775, 0.3202, -0.1174, 0.3411, -0.1373, 0.3226, -0.1152, 0.2991, -0.1152, 0.2991, -0.1373, 0.3226, -0.1518, 0.3093, -0.1279, 0.2839, 0.3627, 0.7789, 0.3647, 0.757, 0.3909, 0.7508, 0.3889, 0.7732, 0.3022, 0.2018, 0.3294, 0.1632, 0.3488, 0.1944, 0.3243, 0.2291, 0.3243, 0.2291, 0.3488, 0.1944, 0.3672, 0.2239, 0.3453, 0.2549, 0.3453, 0.2549, 0.3672, 0.2239, 0.3855, 0.2533, 0.3661, 0.2808, 0.3661, 0.2808, 0.3855, 0.2533, 0.4032, 0.2822, 0.3864, 0.3061, 0.3864, 0.3061, 0.4032, 0.2822, 0.5094, 0.4541, 0.5075, 0.4569, 0.04119, 0.4893, 0.04101, 0.4895, -0.09597, 0.3919, -0.0827, 0.3736, -0.0827, 0.3736, -0.09597, 0.3919, -0.1122, 0.3804, -0.09737, 0.3599, -0.09737, 0.3599, -0.1122, 0.3804, -0.1344, 0.3646, -0.1174, 0.3411, -0.1174, 0.3411, -0.1344, 0.3646, -0.1564, 0.349, -0.1373, 0.3226, -0.1373, 0.3226, -0.1564, 0.349, -0.1724, 0.3378, -0.1518, 0.3093, 0.2921, 1.21, 0.2899, 1.192, 0.3161, 1.198, 0.3184, 1.216, 0.3294, 0.1632, 0.3599, 0.1299, 0.3763, 0.1645, 0.3488, 0.1944, 0.3488, 0.1944, 0.3763, 0.1645, 0.3918, 0.1971, 0.3672, 0.2239, 0.3672, 0.2239, 0.3918, 0.1971, 0.4072, 0.2297, 0.3855, 0.2533, 0.3855, 0.2533, 0.4072, 0.2297, 0.4222, 0.2616, 0.4032, 0.2822, 0.4032, 0.2822, 0.4222, 0.2616, 0.5116, 0.4517, 0.5094, 0.4541, 0.04101, 0.4895, 0.04085, 0.4898, -0.1069, 0.412, -0.09597, 0.3919, -0.09597, 0.3919, -0.1069, 0.412, -0.1244, 0.4027, -0.1122, 0.3804, -0.1122, 0.3804, -0.1244, 0.4027, -0.1483, 0.3901, -0.1344, 0.3646, -0.1344, 0.3646, -0.1483, 0.3901, -0.1721, 0.3778, -0.1564, 0.349, -0.1564, 0.349, -0.1721, 0.3778, -0.1893, 0.369, -0.1724, 0.3378, 0.2899, 1.192, 0.2879, 1.17, 0.3141, 1.175, 0.3161, 1.198, 0.6223, 0.5051, 0.6715, 0.5267, 0.6874, 0.581, 0.678, 0.6298, 0.646, 0.6598, 0.6, 0.6632, 0.5521, 0.6389, 0.5154, 0.5936, 0.488, 0.5613, 0.2567, 0.2884, 0.5745, 0.4808, 0.6539, 0.5948, 0.623, 0.6378, 0.5713, 0.6612, 0.5127, 0.6587, 0.4878, 0.6112, 0.4602, 0.5658, 0.2424, 0.2739, 0.5431, 0.4499, 0.5786, 0.4709, 0.6283, 0.4985, 0.6559, 0.5438])
me_torus_005.use_remesh_preserve_volume = False
me_torus_005.use_remesh_preserve_attributes = False
me_torus_005.use_mirror_vertex_groups = False
me_torus_005.update()
me_torus_004 = bpy.data.meshes.new('Torus.004')
me_torus_004.from_pydata([(5.96e-08, -1.25, 0.0), (1.192e-07, -1.217, 0.125), (1.192e-07, -1.125, 0.2165), (8.941e-08, -1.0, 0.1747), (8.941e-08, -0.875, 0.1413), (-7.377e-08, -0.01143, -0.01184), (-7.334e-08, -0.01095, -0.008307), (5.96e-08, -0.7835, -0.1949), (8.941e-08, -0.875, -0.2165), (8.941e-08, -1.0, -0.25), (1.192e-07, -1.125, -0.2165), (1.192e-07, -1.217, -0.125), (0.1632, -1.239, 0.0), (0.1588, -1.206, 0.125), (0.1468, -1.115, 0.2165), (0.1305, -0.9914, 0.1747), (0.1142, -0.8675, 0.1413), (0.001492, -0.01134, -0.01184), (0.001429, -0.01085, -0.008307), (0.1023, -0.7768, -0.1949), (0.1142, -0.8675, -0.2165), (0.1305, -0.9914, -0.25), (0.1468, -1.115, -0.2165), (0.1588, -1.206, -0.125), (0.3235, -1.207, 0.0), (0.3149, -1.175, 0.125), (0.2912, -1.087, 0.2165), (0.2588, -0.9659, 0.1747), (0.2265, -0.8452, 0.1413), (0.002959, -0.01104, -0.01184), (0.002833, -0.01057, -0.008307), (0.2028, -0.7568, -0.1949), (0.2265, -0.8452, -0.2165), (0.2588, -0.9659, -0.25), (0.2912, -1.087, -0.2165), (0.3149, -1.175, -0.125), (0.4784, -1.155, 0.0), (0.4655, -1.124, 0.125), (0.4305, -1.039, 0.2165), (0.3827, -0.9239, 0.1747), (0.3348, -0.8084, 0.1413), (0.004376, -0.01056, -0.01184), (0.004188, -0.01011, -0.008307), (0.2998, -0.7239, -0.1949), (0.3348, -0.8084, -0.2165), (0.3827, -0.9239, -0.25), (0.4305, -1.039, -0.2165), (0.4655, -1.124, -0.125), (0.625, -1.083, 0.0), (0.6083, -1.054, 0.125), (0.5625, -0.9743, 0.2165), (0.5, -0.866, 0.1747), (0.4375, -0.7578, 0.1413), (0.005717, -0.009902, -0.01184), (0.005473, -0.009479, -0.008307), (0.3917, -0.6785, -0.1949), (0.4375, -0.7578, -0.2165), (0.5, -0.866, -0.25), (0.5625, -0.9743, -0.2165), (0.6083, -1.054, -0.125), (0.761, -0.9917, 0.0), (0.7406, -0.9651, 0.125), (0.6849, -0.8925, 0.2165), (0.6088, -0.7934, 0.1747), (0.5327, -0.6942, 0.1413), (0.00696, -0.009071, -0.01184), (0.006663, -0.008683, -0.008307), (0.477, -0.6216, -0.1949), (0.5327, -0.6942, -0.2165), (0.6088, -0.7934, -0.25), (0.6849, -0.8925, -0.2165), (0.7406, -0.9651, -0.125), (0.8839, -0.8839, 0.0), (0.8602, -0.8602, 0.125), (0.7955, -0.7955, 0.2165), (0.7071, -0.7071, 0.1747), (0.6187, -0.6187, 0.1413), (0.008085, -0.008085, -0.01184), (0.007739, -0.007739, -0.008307), (0.554, -0.554, -0.1949), (0.6187, -0.6187, -0.2165), (0.7071, -0.7071, -0.25), (0.7955, -0.7955, -0.2165), (0.8602, -0.8602, -0.125)], [], [(0, 12, 13, 1), (1, 13, 14, 2), (2, 14, 15, 3), (3, 15, 16, 4), (4, 16, 17, 5), (6, 18, 19, 7), (7, 19, 20, 8), (8, 20, 21, 9), (9, 21, 22, 10), (10, 22, 23, 11), (11, 23, 12, 0), (12, 24, 25, 13), (13, 25, 26, 14), (14, 26, 27, 15), (15, 27, 28, 16), (16, 28, 29, 17), (18, 30, 31, 19), (19, 31, 32, 20), (20, 32, 33, 21), (21, 33, 34, 22), (22, 34, 35, 23), (23, 35, 24, 12), (24, 36, 37, 25), (25, 37, 38, 26), (26, 38, 39, 27), (27, 39, 40, 28), (28, 40, 41, 29), (30, 42, 43, 31), (31, 43, 44, 32), (32, 44, 45, 33), (33, 45, 46, 34), (34, 46, 47, 35), (35, 47, 36, 24), (36, 48, 49, 37), (37, 49, 50, 38), (38, 50, 51, 39), (39, 51, 52, 40), (40, 52, 53, 41), (42, 54, 55, 43), (43, 55, 56, 44), (44, 56, 57, 45), (45, 57, 58, 46), (46, 58, 59, 47), (47, 59, 48, 36), (48, 60, 61, 49), (49, 61, 62, 50), (50, 62, 63, 51), (51, 63, 64, 52), (52, 64, 65, 53), (54, 66, 67, 55), (55, 67, 68, 56), (56, 68, 69, 57), (57, 69, 70, 58), (58, 70, 71, 59), (59, 71, 60, 48), (60, 72, 73, 61), (61, 73, 74, 62), (62, 74, 75, 63), (63, 75, 76, 64), (64, 76, 77, 65), (66, 78, 79, 67), (67, 79, 80, 68), (68, 80, 81, 69), (69, 81, 82, 70), (70, 82, 83, 71), (71, 83, 72, 60), (83, 82, 81, 80, 79, 78, 76, 75, 74, 73, 72), (8, 9, 10, 11, 0, 1, 2, 3, 4, 5, 7)])
_uv = me_torus_004.uv_layers.new(name='UVMap')
_uv.uv.foreach_set('vector', [0.2788, 0.7085, 0.2596, 0.6612, 0.2859, 0.6427, 0.3032, 0.6852, 0.3032, 0.6852, 0.2859, 0.6427, 0.3107, 0.6252, 0.3261, 0.6632, 0.3261, 0.6632, 0.3107, 0.6252, 0.3355, 0.6078, 0.3491, 0.6414, 0.3491, 0.6414, 0.3355, 0.6078, 0.3597, 0.5909, 0.3716, 0.6202, 0.3716, 0.6202, 0.3597, 0.5909, 0.5042, 0.4898, 0.5056, 0.4932, 0.04397, 0.4887, 0.04369, 0.4886, 0.09617, 0.3227, 0.1163, 0.3315, 0.1163, 0.3315, 0.09617, 0.3227, 0.1024, 0.303, 0.1249, 0.3129, 0.1249, 0.3129, 0.1024, 0.303, 0.1109, 0.2762, 0.1366, 0.2875, 0.1366, 0.2875, 0.1109, 0.2762, 0.1195, 0.2495, 0.1484, 0.2623, 0.1484, 0.2623, 0.1195, 0.2495, 0.1259, 0.2303, 0.1572, 0.2441, 0.3571, 1.074, 0.3564, 1.039, 0.3824, 1.041, 0.3831, 1.076, 0.2596, 0.6612, 0.2449, 0.6108, 0.2726, 0.5973, 0.2859, 0.6427, 0.2859, 0.6427, 0.2726, 0.5973, 0.2988, 0.5845, 0.3107, 0.6252, 0.3107, 0.6252, 0.2988, 0.5845, 0.325, 0.5719, 0.3355, 0.6078, 0.3355, 0.6078, 0.325, 0.5719, 0.3506, 0.5596, 0.3597, 0.5909, 0.3597, 0.5909, 0.3506, 0.5596, 0.5032, 0.4862, 0.5042, 0.4898, 0.04369, 0.4886, 0.0434, 0.4885, 0.07511, 0.3167, 0.09617, 0.3227, 0.09617, 0.3227, 0.07511, 0.3167, 0.07887, 0.2963, 0.1024, 0.303, 0.1024, 0.303, 0.07887, 0.2963, 0.08399, 0.2685, 0.1109, 0.2762, 0.1109, 0.2762, 0.08399, 0.2685, 0.08925, 0.2409, 0.1195, 0.2495, 0.1195, 0.2495, 0.08925, 0.2409, 0.09323, 0.221, 0.1259, 0.2303, 0.3564, 1.039, 0.3561, 1.004, 0.3821, 1.004, 0.3824, 1.041, 0.2449, 0.6108, 0.2349, 0.5581, 0.2637, 0.5499, 0.2726, 0.5973, 0.2726, 0.5973, 0.2637, 0.5499, 0.2908, 0.542, 0.2988, 0.5845, 0.2988, 0.5845, 0.2908, 0.542, 0.318, 0.5344, 0.325, 0.5719, 0.325, 0.5719, 0.318, 0.5344, 0.3445, 0.5269, 0.3506, 0.5596, 0.3506, 0.5596, 0.3445, 0.5269, 0.5025, 0.4824, 0.5032, 0.4862, 0.0434, 0.4885, 0.04309, 0.4884, 0.0535, 0.3137, 0.07511, 0.3167, 0.07511, 0.3167, 0.0535, 0.3137, 0.05473, 0.2929, 0.07887, 0.2963, 0.07887, 0.2963, 0.05473, 0.2929, 0.05641, 0.2647, 0.08399, 0.2685, 0.08399, 0.2685, 0.05641, 0.2647, 0.05822, 0.2366, 0.08925, 0.2409, 0.08925, 0.2409, 0.05822, 0.2366, 0.05967, 0.2163, 0.09323, 0.221, 0.3561, 1.004, 0.3561, 0.9676, 0.3821, 0.9671, 0.3821, 1.004, 0.2349, 0.5581, 0.2299, 0.5041, 0.2592, 0.5012, 0.2637, 0.5499, 0.2637, 0.5499, 0.2592, 0.5012, 0.2868, 0.4984, 0.2908, 0.542, 0.2908, 0.542, 0.2868, 0.4984, 0.3144, 0.4959, 0.318, 0.5344, 0.318, 0.5344, 0.3144, 0.4959, 0.3414, 0.4934, 0.3445, 0.5269, 0.3445, 0.5269, 0.3414, 0.4934, 0.5022, 0.4785, 0.5025, 0.4824, 0.04309, 0.4884, 0.04279, 0.4884, 0.0317, 0.3137, 0.0535, 0.3137, 0.0535, 0.3137, 0.0317, 0.3137, 0.03039, 0.2929, 0.05473, 0.2929, 0.05473, 0.2929, 0.03039, 0.2929, 0.02859, 0.2647, 0.05641, 0.2647, 0.05641, 0.2647, 0.02859, 0.2647, 0.02692, 0.2366, 0.05822, 0.2366, 0.05822, 0.2366, 0.02692, 0.2366, 0.02583, 0.2163, 0.05967, 0.2163, 0.3561, 0.9676, 0.3564, 0.9319, 0.3824, 0.9304, 0.3821, 0.9671, 0.2299, 0.5041, 0.2299, 0.4495, 0.2592, 0.4521, 0.2592, 0.5012, 0.2592, 0.5012, 0.2592, 0.4521, 0.2869, 0.4545, 0.2868, 0.4984, 0.2868, 0.4984, 0.2869, 0.4545, 0.3145, 0.457, 0.3144, 0.4959, 0.3144, 0.4959, 0.3145, 0.457, 0.3414, 0.4596, 0.3414, 0.4934, 0.3414, 0.4934, 0.3414, 0.4596, 0.5022, 0.4746, 0.5022, 0.4785, 0.04279, 0.4884, 0.04249, 0.4885, 0.01009, 0.3167, 0.0317, 0.3137, 0.0317, 0.3137, 0.01009, 0.3167, 0.006253, 0.2963, 0.03039, 0.2929, 0.03039, 0.2929, 0.006253, 0.2963, 0.001005, 0.2685, 0.02859, 0.2647, 0.02859, 0.2647, 0.001005, 0.2685, -0.004113, 0.2409, 0.02692, 0.2366, 0.02692, 0.2366, -0.004113, 0.2409, -0.007728, 0.221, 0.02583, 0.2163, 0.3564, 0.9319, 0.3571, 0.8972, 0.3831, 0.8948, 0.3824, 0.9304, 0.2299, 0.4495, 0.2349, 0.3954, 0.2637, 0.4034, 0.2592, 0.4521, 0.2592, 0.4521, 0.2637, 0.4034, 0.2909, 0.4109, 0.2869, 0.4545, 0.2869, 0.4545, 0.2909, 0.4109, 0.3181, 0.4185, 0.3145, 0.457, 0.3145, 0.457, 0.3181, 0.4185, 0.3445, 0.4261, 0.3414, 0.4596, 0.3414, 0.4596, 0.3445, 0.4261, 0.5026, 0.4707, 0.5022, 0.4746, 0.04249, 0.4885, 0.04219, 0.4886, -0.01097, 0.3227, 0.01009, 0.3167, 0.01009, 0.3167, -0.01097, 0.3227, -0.01726, 0.303, 0.006253, 0.2963, 0.006253, 0.2963, -0.01726, 0.303, -0.02587, 0.2762, 0.001005, 0.2685, 0.001005, 0.2685, -0.02587, 0.2762, -0.03435, 0.2495, -0.004113, 0.2409, -0.004113, 0.2409, -0.03435, 0.2495, -0.04042, 0.2303, -0.007728, 0.221, 0.3571, 0.8972, 0.3581, 0.864, 0.3841, 0.8606, 0.3831, 0.8948, 0.6015, 0.651, 0.549, 0.6585, 0.5018, 0.6365, 0.4724, 0.5908, 0.4502, 0.5585, 0.2636, 0.2837, 0.5681, 0.4649, 0.6153, 0.4869, 0.6648, 0.506, 0.6683, 0.563, 0.6452, 0.6161, 0.5713, 0.4569, 0.623, 0.4823, 0.6624, 0.5303, 0.679, 0.5881, 0.6684, 0.6402, 0.6333, 0.6726, 0.5831, 0.6766, 0.5452, 0.6258, 0.5058, 0.5778, 0.2189, 0.2724, 0.534, 0.4373])
me_torus_004.use_remesh_preserve_volume = False
me_torus_004.use_remesh_preserve_attributes = False
me_torus_004.use_mirror_vertex_groups = False
me_torus_004.update()
me_torus_002 = bpy.data.meshes.new('Torus.002')
me_torus_002.from_pydata([(-0.8839, -0.8839, 0.0), (-0.8602, -0.8602, 0.125), (-0.7955, -0.7955, 0.2165), (-0.7071, -0.7071, 0.1747), (-0.6187, -0.6187, 0.1413), (-0.008085, -0.008085, -0.01184), (-0.007739, -0.007739, -0.008307), (-0.554, -0.554, -0.1949), (-0.6187, -0.6187, -0.2165), (-0.7071, -0.7071, -0.25), (-0.7955, -0.7955, -0.2165), (-0.8602, -0.8602, -0.125), (-0.761, -0.9917, 0.0), (-0.7406, -0.9651, 0.125), (-0.6849, -0.8925, 0.2165), (-0.6088, -0.7934, 0.1747), (-0.5327, -0.6942, 0.1413), (-0.006961, -0.009071, -0.01184), (-0.006663, -0.008683, -0.008307), (-0.477, -0.6216, -0.1949), (-0.5327, -0.6942, -0.2165), (-0.6088, -0.7934, -0.25), (-0.6849, -0.8925, -0.2165), (-0.7406, -0.9651, -0.125), (-0.625, -1.083, 0.0), (-0.6083, -1.054, 0.125), (-0.5625, -0.9743, 0.2165), (-0.5, -0.866, 0.1747), (-0.4375, -0.7578, 0.1413), (-0.005717, -0.009902, -0.01184), (-0.005473, -0.009479, -0.008307), (-0.3917, -0.6785, -0.1949), (-0.4375, -0.7578, -0.2165), (-0.5, -0.866, -0.25), (-0.5625, -0.9743, -0.2165), (-0.6083, -1.054, -0.125), (-0.4784, -1.155, 0.0), (-0.4655, -1.124, 0.125), (-0.4305, -1.039, 0.2165), (-0.3827, -0.9239, 0.1747), (-0.3348, -0.8084, 0.1413), (-0.004376, -0.01056, -0.01184), (-0.004189, -0.01011, -0.008307), (-0.2998, -0.7239, -0.1949), (-0.3348, -0.8084, -0.2165), (-0.3827, -0.9239, -0.25), (-0.4305, -1.039, -0.2165), (-0.4655, -1.124, -0.125), (-0.3235, -1.207, 0.0), (-0.3149, -1.175, 0.125), (-0.2912, -1.087, 0.2165), (-0.2588, -0.9659, 0.1747), (-0.2265, -0.8452, 0.1413), (-0.002959, -0.01104, -0.01184), (-0.002833, -0.01057, -0.008307), (-0.2028, -0.7568, -0.1949), (-0.2265, -0.8452, -0.2165), (-0.2588, -0.9659, -0.25), (-0.2912, -1.087, -0.2165), (-0.3149, -1.175, -0.125), (-0.1632, -1.239, 0.0), (-0.1588, -1.206, 0.125), (-0.1468, -1.115, 0.2165), (-0.1305, -0.9914, 0.1747), (-0.1142, -0.8675, 0.1413), (-0.001493, -0.01134, -0.01184), (-0.001429, -0.01085, -0.008307), (-0.1023, -0.7768, -0.1949), (-0.1142, -0.8675, -0.2165), (-0.1305, -0.9914, -0.25), (-0.1468, -1.115, -0.2165), (-0.1588, -1.206, -0.125), (5.96e-08, -1.25, 0.0), (1.192e-07, -1.217, 0.125), (1.192e-07, -1.125, 0.2165), (8.941e-08, -1.0, 0.1747), (8.941e-08, -0.875, 0.1413), (-7.377e-08, -0.01143, -0.01184), (-7.334e-08, -0.01095, -0.008307), (5.96e-08, -0.7835, -0.1949), (8.941e-08, -0.875, -0.2165), (8.941e-08, -1.0, -0.25), (1.192e-07, -1.125, -0.2165), (1.192e-07, -1.217, -0.125)], [], [(0, 12, 13, 1), (1, 13, 14, 2), (2, 14, 15, 3), (3, 15, 16, 4), (4, 16, 17, 5), (6, 18, 19, 7), (7, 19, 20, 8), (8, 20, 21, 9), (9, 21, 22, 10), (10, 22, 23, 11), (11, 23, 12, 0), (12, 24, 25, 13), (13, 25, 26, 14), (14, 26, 27, 15), (15, 27, 28, 16), (16, 28, 29, 17), (18, 30, 31, 19), (19, 31, 32, 20), (20, 32, 33, 21), (21, 33, 34, 22), (22, 34, 35, 23), (23, 35, 24, 12), (24, 36, 37, 25), (25, 37, 38, 26), (26, 38, 39, 27), (27, 39, 40, 28), (28, 40, 41, 29), (30, 42, 43, 31), (31, 43, 44, 32), (32, 44, 45, 33), (33, 45, 46, 34), (34, 46, 47, 35), (35, 47, 36, 24), (36, 48, 49, 37), (37, 49, 50, 38), (38, 50, 51, 39), (39, 51, 52, 40), (40, 52, 53, 41), (42, 54, 55, 43), (43, 55, 56, 44), (44, 56, 57, 45), (45, 57, 58, 46), (46, 58, 59, 47), (47, 59, 48, 36), (48, 60, 61, 49), (49, 61, 62, 50), (50, 62, 63, 51), (51, 63, 64, 52), (52, 64, 65, 53), (54, 66, 67, 55), (55, 67, 68, 56), (56, 68, 69, 57), (57, 69, 70, 58), (58, 70, 71, 59), (59, 71, 60, 48), (60, 72, 73, 61), (61, 73, 74, 62), (62, 74, 75, 63), (63, 75, 76, 64), (64, 76, 77, 65), (66, 78, 79, 67), (67, 79, 80, 68), (68, 80, 81, 69), (69, 81, 82, 70), (70, 82, 83, 71), (71, 83, 72, 60), (2, 3, 4, 6, 7, 8, 9, 10, 11, 0, 1), (80, 79, 78, 76, 75, 74, 73, 72, 83, 82, 81)])
_uv = me_torus_002.uv_layers.new(name='UVMap')
_uv.uv.foreach_set('vector', [0.4659, 0.8858, 0.4288, 0.8717, 0.4381, 0.8322, 0.4715, 0.845, 0.4715, 0.845, 0.4381, 0.8322, 0.4469, 0.7949, 0.4768, 0.8063, 0.4768, 0.8063, 0.4469, 0.7949, 0.4558, 0.7578, 0.4822, 0.7679, 0.4822, 0.7679, 0.4558, 0.7578, 0.4645, 0.7215, 0.4875, 0.7303, 0.4875, 0.7303, 0.4645, 0.7215, 0.5163, 0.5051, 0.519, 0.5061, 0.04515, 0.4901, 0.04503, 0.4898, 0.192, 0.412, 0.2004, 0.4334, 0.2004, 0.4334, 0.192, 0.412, 0.2095, 0.4027, 0.2188, 0.4266, 0.2188, 0.4266, 0.2095, 0.4027, 0.2332, 0.3901, 0.2439, 0.4174, 0.2439, 0.4174, 0.2332, 0.3901, 0.2572, 0.3778, 0.2691, 0.4085, 0.5067, 0.9865, 0.5083, 1.019, 0.4856, 1.025, 0.484, 0.9905, 0.484, 0.9905, 0.4856, 1.025, 0.4583, 1.028, 0.4565, 0.992, 0.4288, 0.8717, 0.3932, 0.8508, 0.4061, 0.8134, 0.4381, 0.8322, 0.4381, 0.8322, 0.4061, 0.8134, 0.4183, 0.7781, 0.4469, 0.7949, 0.4469, 0.7949, 0.4183, 0.7781, 0.4305, 0.7429, 0.4558, 0.7578, 0.4558, 0.7578, 0.4305, 0.7429, 0.4425, 0.7085, 0.4645, 0.7215, 0.4645, 0.7215, 0.4425, 0.7085, 0.5138, 0.5036, 0.5163, 0.5051, 0.04503, 0.4898, 0.04488, 0.4895, 0.1811, 0.3919, 0.192, 0.412, 0.192, 0.412, 0.1811, 0.3919, 0.1973, 0.3804, 0.2095, 0.4027, 0.2095, 0.4027, 0.1973, 0.3804, 0.2193, 0.3646, 0.2332, 0.3901, 0.2332, 0.3901, 0.2193, 0.3646, 0.2415, 0.349, 0.2572, 0.3778, 0.5083, 1.019, 0.5105, 1.049, 0.4881, 1.058, 0.4856, 1.025, 0.4856, 1.025, 0.4881, 1.058, 0.4608, 1.062, 0.4583, 1.028, 0.3932, 0.8508, 0.3599, 0.8236, 0.3761, 0.7889, 0.4061, 0.8134, 0.4061, 0.8134, 0.3761, 0.7889, 0.3915, 0.7561, 0.4183, 0.7781, 0.4183, 0.7781, 0.3915, 0.7561, 0.4068, 0.7234, 0.4305, 0.7429, 0.4305, 0.7429, 0.4068, 0.7234, 0.4218, 0.6916, 0.4425, 0.7085, 0.4425, 0.7085, 0.4218, 0.6916, 0.5114, 0.5016, 0.5138, 0.5036, 0.04488, 0.4895, 0.04469, 0.4893, 0.1679, 0.3736, 0.1811, 0.3919, 0.1811, 0.3919, 0.1679, 0.3736, 0.1825, 0.3599, 0.1973, 0.3804, 0.1973, 0.3804, 0.1825, 0.3599, 0.2024, 0.3411, 0.2193, 0.3646, 0.2193, 0.3646, 0.2024, 0.3411, 0.2225, 0.3226, 0.2415, 0.349, 0.5105, 1.049, 0.5135, 1.078, 0.4913, 1.09, 0.4881, 1.058, 0.4881, 1.058, 0.4913, 1.09, 0.4641, 1.094, 0.4608, 1.062, 0.3599, 0.8236, 0.3294, 0.7904, 0.3487, 0.7589, 0.3761, 0.7889, 0.3761, 0.7889, 0.3487, 0.7589, 0.3669, 0.7293, 0.3915, 0.7561, 0.3915, 0.7561, 0.3669, 0.7293, 0.3851, 0.6997, 0.4068, 0.7234, 0.4068, 0.7234, 0.3851, 0.6997, 0.4029, 0.671, 0.4218, 0.6916, 0.4218, 0.6916, 0.4029, 0.671, 0.5092, 0.4992, 0.5114, 0.5016, 0.04469, 0.4893, 0.04448, 0.4891, 0.1525, 0.3572, 0.1679, 0.3736, 0.1679, 0.3736, 0.1525, 0.3572, 0.1653, 0.3416, 0.1825, 0.3599, 0.1825, 0.3599, 0.1653, 0.3416, 0.1827, 0.3202, 0.2024, 0.3411, 0.2024, 0.3411, 0.1827, 0.3202, 0.2003, 0.2991, 0.2225, 0.3226, 0.2225, 0.3226, 0.2003, 0.2991, 0.2133, 0.2839, 0.2373, 0.3093, 0.4913, 1.09, 0.4952, 1.118, 0.4681, 1.123, 0.4641, 1.094, 0.3294, 0.7904, 0.3022, 0.7518, 0.3242, 0.7242, 0.3487, 0.7589, 0.3487, 0.7589, 0.3242, 0.7242, 0.345, 0.6981, 0.3669, 0.7293, 0.3669, 0.7293, 0.345, 0.6981, 0.3658, 0.6723, 0.3851, 0.6997, 0.3851, 0.6997, 0.3658, 0.6723, 0.3861, 0.647, 0.4029, 0.671, 0.4029, 0.671, 0.3861, 0.647, 0.5073, 0.4964, 0.5092, 0.4992, 0.04448, 0.4891, 0.04423, 0.4889, 0.1352, 0.3431, 0.1525, 0.3572, 0.1525, 0.3572, 0.1352, 0.3431, 0.146, 0.3258, 0.1653, 0.3416, 0.1653, 0.3416, 0.146, 0.3258, 0.1607, 0.3022, 0.1827, 0.3202, 0.1827, 0.3202, 0.1607, 0.3022, 0.1755, 0.2789, 0.2003, 0.2991, 0.2003, 0.2991, 0.1755, 0.2789, 0.1865, 0.262, 0.2133, 0.2839, 0.3594, 1.138, 0.3581, 1.107, 0.3841, 1.11, 0.3854, 1.142, 0.3022, 0.7518, 0.2788, 0.7085, 0.3032, 0.6852, 0.3242, 0.7242, 0.3242, 0.7242, 0.3032, 0.6852, 0.3261, 0.6632, 0.345, 0.6981, 0.345, 0.6981, 0.3261, 0.6632, 0.3491, 0.6414, 0.3658, 0.6723, 0.3658, 0.6723, 0.3491, 0.6414, 0.3716, 0.6202, 0.3861, 0.647, 0.3861, 0.647, 0.3716, 0.6202, 0.5056, 0.4932, 0.5073, 0.4964, 0.04423, 0.4889, 0.04397, 0.4887, 0.1163, 0.3315, 0.1352, 0.3431, 0.1352, 0.3431, 0.1163, 0.3315, 0.1249, 0.3129, 0.146, 0.3258, 0.146, 0.3258, 0.1249, 0.3129, 0.1366, 0.2875, 0.1607, 0.3022, 0.1607, 0.3022, 0.1366, 0.2875, 0.1484, 0.2623, 0.1755, 0.2789, 0.1755, 0.2789, 0.1484, 0.2623, 0.1572, 0.2441, 0.1865, 0.262, 0.3581, 1.107, 0.3571, 1.074, 0.3831, 1.076, 0.3841, 1.11, 0.583, 0.6849, 0.5453, 0.6344, 0.5061, 0.5866, 0.2204, 0.2839, 0.5345, 0.4471, 0.5716, 0.4665, 0.623, 0.4918, 0.6622, 0.5396, 0.6786, 0.5971, 0.6679, 0.6488, 0.6329, 0.681, 0.4902, 0.5883, 0.4613, 0.5531, 0.218, 0.2553, 0.5543, 0.4692, 0.605, 0.4962, 0.6573, 0.5204, 0.6737, 0.5788, 0.6633, 0.6306, 0.6289, 0.662, 0.5797, 0.6645, 0.529, 0.6376])
me_torus_002.use_remesh_preserve_volume = False
me_torus_002.use_remesh_preserve_attributes = False
me_torus_002.use_mirror_vertex_groups = False
me_torus_002.update()
me_torus_001 = bpy.data.meshes.new('Torus.001')
me_torus_001.from_pydata([(-1.25, 1.093e-07, 0.0), (-1.217, 1.064e-07, 0.125), (-1.125, 9.835e-08, 0.2165), (-1.0, 8.742e-08, 0.1747), (-0.875, 7.649e-08, 0.1413), (-0.01143, -1.697e-08, -0.01184), (-0.01095, -1.702e-08, -0.008307), (-0.7835, 6.85e-08, -0.1949), (-0.875, 7.649e-08, -0.2165), (-1.0, 8.742e-08, -0.25), (-1.125, 9.835e-08, -0.2165), (-1.217, 1.064e-07, -0.125), (-1.239, -0.1632, 0.0), (-1.206, -0.1588, 0.125), (-1.115, -0.1468, 0.2165), (-0.9914, -0.1305, 0.1747), (-0.8675, -0.1142, 0.1413), (-0.01134, -0.001492, -0.01184), (-0.01085, -0.001429, -0.008307), (-0.7768, -0.1023, -0.1949), (-0.8675, -0.1142, -0.2165), (-0.9914, -0.1305, -0.25), (-1.115, -0.1468, -0.2165), (-1.206, -0.1588, -0.125), (-1.207, -0.3235, 0.0), (-1.175, -0.3149, 0.125), (-1.087, -0.2912, 0.2165), (-0.9659, -0.2588, 0.1747), (-0.8452, -0.2265, 0.1413), (-0.01104, -0.002959, -0.01184), (-0.01057, -0.002833, -0.008307), (-0.7568, -0.2028, -0.1949), (-0.8452, -0.2265, -0.2165), (-0.9659, -0.2588, -0.25), (-1.087, -0.2912, -0.2165), (-1.175, -0.3149, -0.125), (-1.155, -0.4784, 0.0), (-1.124, -0.4655, 0.125), (-1.039, -0.4305, 0.2165), (-0.9239, -0.3827, 0.1747), (-0.8084, -0.3348, 0.1413), (-0.01056, -0.004376, -0.01184), (-0.01011, -0.004189, -0.008307), (-0.7239, -0.2998, -0.1949), (-0.8084, -0.3348, -0.2165), (-0.9239, -0.3827, -0.25), (-1.039, -0.4305, -0.2165), (-1.124, -0.4655, -0.125), (-1.083, -0.625, 0.0), (-1.054, -0.6083, 0.125), (-0.9743, -0.5625, 0.2165), (-0.866, -0.5, 0.1747), (-0.7578, -0.4375, 0.1413), (-0.009902, -0.005717, -0.01184), (-0.009479, -0.005473, -0.008307), (-0.6785, -0.3917, -0.1949), (-0.7578, -0.4375, -0.2165), (-0.866, -0.5, -0.25), (-0.9743, -0.5625, -0.2165), (-1.054, -0.6083, -0.125), (-0.9917, -0.761, 0.0), (-0.9651, -0.7406, 0.125), (-0.8925, -0.6849, 0.2165), (-0.7934, -0.6088, 0.1747), (-0.6942, -0.5327, 0.1413), (-0.009071, -0.006961, -0.01184), (-0.008684, -0.006663, -0.008307), (-0.6216, -0.477, -0.1949), (-0.6942, -0.5327, -0.2165), (-0.7934, -0.6088, -0.25), (-0.8925, -0.6849, -0.2165), (-0.9651, -0.7406, -0.125), (-0.8839, -0.8839, 0.0), (-0.8602, -0.8602, 0.125), (-0.7955, -0.7955, 0.2165), (-0.7071, -0.7071, 0.1747), (-0.6187, -0.6187, 0.1413), (-0.008085, -0.008085, -0.01184), (-0.007739, -0.007739, -0.008307), (-0.554, -0.554, -0.1949), (-0.6187, -0.6187, -0.2165), (-0.7071, -0.7071, -0.25), (-0.7955, -0.7955, -0.2165), (-0.8602, -0.8602, -0.125)], [], [(0, 12, 13, 1), (1, 13, 14, 2), (2, 14, 15, 3), (3, 15, 16, 4), (4, 16, 17, 5), (6, 18, 19, 7), (7, 19, 20, 8), (8, 20, 21, 9), (9, 21, 22, 10), (10, 22, 23, 11), (11, 23, 12, 0), (12, 24, 25, 13), (13, 25, 26, 14), (14, 26, 27, 15), (15, 27, 28, 16), (16, 28, 29, 17), (18, 30, 31, 19), (19, 31, 32, 20), (20, 32, 33, 21), (21, 33, 34, 22), (22, 34, 35, 23), (23, 35, 24, 12), (24, 36, 37, 25), (25, 37, 38, 26), (26, 38, 39, 27), (27, 39, 40, 28), (28, 40, 41, 29), (30, 42, 43, 31), (31, 43, 44, 32), (32, 44, 45, 33), (33, 45, 46, 34), (34, 46, 47, 35), (35, 47, 36, 24), (36, 48, 49, 37), (37, 49, 50, 38), (38, 50, 51, 39), (39, 51, 52, 40), (40, 52, 53, 41), (42, 54, 55, 43), (43, 55, 56, 44), (44, 56, 57, 45), (45, 57, 58, 46), (46, 58, 59, 47), (47, 59, 48, 36), (48, 60, 61, 49), (49, 61, 62, 50), (50, 62, 63, 51), (51, 63, 64, 52), (52, 64, 65, 53), (54, 66, 67, 55), (55, 67, 68, 56), (56, 68, 69, 57), (57, 69, 70, 58), (58, 70, 71, 59), (59, 71, 60, 48), (60, 72, 73, 61), (61, 73, 74, 62), (62, 74, 75, 63), (63, 75, 76, 64), (64, 76, 77, 65), (66, 78, 79, 67), (67, 79, 80, 68), (68, 80, 81, 69), (69, 81, 82, 70), (70, 82, 83, 71), (71, 83, 72, 60), (8, 9, 10, 11, 0, 1, 2, 3, 4, 6, 7), (74, 73, 72, 83, 82, 81, 80, 79, 53, 76, 75)])
_uv = me_torus_001.uv_layers.new(name='UVMap')
_uv.uv.foreach_set('vector', [0.6866, 0.8236, 0.6533, 0.8508, 0.6402, 0.8136, 0.6702, 0.789, 0.6702, 0.789, 0.6402, 0.8136, 0.6278, 0.7783, 0.6547, 0.7564, 0.6547, 0.7564, 0.6278, 0.7783, 0.6156, 0.7432, 0.6393, 0.7238, 0.6393, 0.7238, 0.6156, 0.7432, 0.6037, 0.7088, 0.6243, 0.6919, 0.6243, 0.6919, 0.6037, 0.7088, 0.5325, 0.5037, 0.5349, 0.5018, 0.04503, 0.492, 0.04514, 0.4917, 0.2004, 0.5471, 0.192, 0.5685, 0.192, 0.5685, 0.2004, 0.5471, 0.2188, 0.5537, 0.2094, 0.5776, 0.2094, 0.5776, 0.2188, 0.5537, 0.2439, 0.5626, 0.2332, 0.5899, 0.2332, 0.5899, 0.2439, 0.5626, 0.2691, 0.5718, 0.2571, 0.6025, 0.5135, 0.7957, 0.5105, 0.8245, 0.4881, 0.8154, 0.4913, 0.7843, 0.4913, 0.7843, 0.4881, 0.8154, 0.4608, 0.812, 0.4641, 0.7801, 0.6533, 0.8508, 0.6177, 0.8717, 0.6082, 0.8323, 0.6402, 0.8136, 0.6402, 0.8136, 0.6082, 0.8323, 0.5992, 0.7951, 0.6278, 0.7783, 0.6278, 0.7783, 0.5992, 0.7951, 0.5903, 0.758, 0.6156, 0.7432, 0.6156, 0.7432, 0.5903, 0.758, 0.5816, 0.7217, 0.6037, 0.7088, 0.6037, 0.7088, 0.5816, 0.7217, 0.5299, 0.5052, 0.5325, 0.5037, 0.04514, 0.4917, 0.04522, 0.4914, 0.206, 0.5248, 0.2004, 0.5471, 0.2004, 0.5471, 0.206, 0.5248, 0.2251, 0.5287, 0.2188, 0.5537, 0.2188, 0.5537, 0.2251, 0.5287, 0.2511, 0.5341, 0.2439, 0.5626, 0.2439, 0.5626, 0.2511, 0.5341, 0.2772, 0.5397, 0.2691, 0.5718, 0.5105, 0.8245, 0.5083, 0.8552, 0.4856, 0.8486, 0.4881, 0.8154, 0.4881, 0.8154, 0.4856, 0.8486, 0.4583, 0.8462, 0.4608, 0.812, 0.6177, 0.8717, 0.5806, 0.8858, 0.5748, 0.845, 0.6082, 0.8323, 0.6082, 0.8323, 0.5748, 0.845, 0.5693, 0.8065, 0.5992, 0.7951, 0.5992, 0.7951, 0.5693, 0.8065, 0.5638, 0.768, 0.5903, 0.758, 0.5903, 0.758, 0.5638, 0.768, 0.5586, 0.7304, 0.5816, 0.7217, 0.5816, 0.7217, 0.5586, 0.7304, 0.5272, 0.5062, 0.5299, 0.5052, 0.04522, 0.4914, 0.04526, 0.4911, 0.2089, 0.5018, 0.206, 0.5248, 0.206, 0.5248, 0.2089, 0.5018, 0.2282, 0.5031, 0.2251, 0.5287, 0.2251, 0.5287, 0.2282, 0.5031, 0.2547, 0.5048, 0.2511, 0.5341, 0.2511, 0.5341, 0.2547, 0.5048, 0.2813, 0.5068, 0.2772, 0.5397, 0.5083, 0.8552, 0.5067, 0.8874, 0.484, 0.8833, 0.4856, 0.8486, 0.4856, 0.8486, 0.484, 0.8833, 0.4565, 0.8818, 0.4583, 0.8462, 0.5806, 0.8858, 0.5425, 0.8929, 0.5405, 0.8514, 0.5748, 0.845, 0.5748, 0.845, 0.5405, 0.8514, 0.5385, 0.8122, 0.5693, 0.8065, 0.5693, 0.8065, 0.5385, 0.8122, 0.5367, 0.773, 0.5638, 0.768, 0.5638, 0.768, 0.5367, 0.773, 0.535, 0.7348, 0.5586, 0.7304, 0.5586, 0.7304, 0.535, 0.7348, 0.5245, 0.5067, 0.5272, 0.5062, 0.04526, 0.4911, 0.04526, 0.4907, 0.2089, 0.4787, 0.2089, 0.5018, 0.2089, 0.5018, 0.2089, 0.4787, 0.2282, 0.4772, 0.2282, 0.5031, 0.2282, 0.5031, 0.2282, 0.4772, 0.2547, 0.4753, 0.2547, 0.5048, 0.2547, 0.5048, 0.2547, 0.4753, 0.2813, 0.4735, 0.2813, 0.5068, 0.5067, 0.8874, 0.5059, 0.9203, 0.4831, 0.919, 0.484, 0.8833, 0.484, 0.8833, 0.4831, 0.919, 0.4557, 0.9185, 0.4565, 0.8818, 0.5425, 0.8929, 0.504, 0.8929, 0.5058, 0.8514, 0.5405, 0.8514, 0.5405, 0.8514, 0.5058, 0.8514, 0.5075, 0.8121, 0.5385, 0.8122, 0.5385, 0.8122, 0.5075, 0.8121, 0.5093, 0.773, 0.5367, 0.773, 0.5367, 0.773, 0.5093, 0.773, 0.5111, 0.7347, 0.535, 0.7348, 0.535, 0.7348, 0.5111, 0.7347, 0.5217, 0.5067, 0.5245, 0.5067, 0.04526, 0.4907, 0.04522, 0.4904, 0.206, 0.4557, 0.2089, 0.4787, 0.2089, 0.4787, 0.206, 0.4557, 0.2251, 0.4516, 0.2282, 0.4772, 0.2282, 0.4772, 0.2251, 0.4516, 0.2511, 0.446, 0.2547, 0.4753, 0.2547, 0.4753, 0.2511, 0.446, 0.2772, 0.4406, 0.2813, 0.4735, 0.5059, 0.9203, 0.5059, 0.9536, 0.4831, 0.9549, 0.4831, 0.919, 0.4831, 0.919, 0.4831, 0.9549, 0.4557, 0.9554, 0.4557, 0.9185, 0.504, 0.8929, 0.4659, 0.8858, 0.4715, 0.845, 0.5058, 0.8514, 0.5058, 0.8514, 0.4715, 0.845, 0.4768, 0.8063, 0.5075, 0.8121, 0.5075, 0.8121, 0.4768, 0.8063, 0.4822, 0.7679, 0.5093, 0.773, 0.5093, 0.773, 0.4822, 0.7679, 0.4875, 0.7303, 0.5111, 0.7347, 0.5111, 0.7347, 0.4875, 0.7303, 0.519, 0.5061, 0.5217, 0.5067, 0.04522, 0.4904, 0.04515, 0.4901, 0.2004, 0.4334, 0.206, 0.4557, 0.206, 0.4557, 0.2004, 0.4334, 0.2188, 0.4266, 0.2251, 0.4516, 0.2251, 0.4516, 0.2188, 0.4266, 0.2439, 0.4174, 0.2511, 0.446, 0.2511, 0.446, 0.2439, 0.4174, 0.2691, 0.4085, 0.2772, 0.4406, 0.5059, 0.9536, 0.5067, 0.9865, 0.484, 0.9905, 0.4831, 0.9549, 0.4831, 0.9549, 0.484, 0.9905, 0.4565, 0.992, 0.4557, 0.9554, 0.5734, 0.4658, 0.625, 0.4943, 0.6633, 0.5437, 0.6782, 0.601, 0.6655, 0.6506, 0.6287, 0.6793, 0.5777, 0.6795, 0.541, 0.6274, 0.5027, 0.578, 0.2214, 0.2617, 0.5362, 0.4441, 0.6682, 0.5267, 0.6846, 0.5838, 0.6746, 0.6349, 0.6409, 0.6662, 0.5925, 0.6693, 0.5424, 0.6435, 0.504, 0.5956, 0.4754, 0.5615, 0.2338, 0.2734, 0.5665, 0.4777, 0.6166, 0.5035])
me_torus_001.use_remesh_preserve_volume = False
me_torus_001.use_remesh_preserve_attributes = False
me_torus_001.use_mirror_vertex_groups = False
me_torus_001.update()
me_torus = bpy.data.meshes.new('Torus')
me_torus.from_pydata([(-0.006961, 0.009071, -0.01184), (-0.006663, 0.008683, -0.008307), (-0.8839, 0.8839, 0.0), (-0.8602, 0.8602, 0.125), (-0.7955, 0.7955, 0.2165), (-0.7071, 0.7071, 0.1747), (-0.6187, 0.6187, 0.1413), (-0.008085, 0.008085, -0.01184), (-0.007739, 0.007739, -0.008307), (-0.554, 0.554, -0.1949), (-0.6187, 0.6187, -0.2165), (-0.7071, 0.7071, -0.25), (-0.7955, 0.7955, -0.2165), (-0.8602, 0.8602, -0.125), (-0.9917, 0.761, 0.0), (-0.9651, 0.7406, 0.125), (-0.8925, 0.6849, 0.2165), (-0.7934, 0.6088, 0.1747), (-0.6942, 0.5327, 0.1413), (-0.009071, 0.006961, -0.01184), (-0.008684, 0.006663, -0.008307), (-0.6216, 0.477, -0.1949), (-0.6942, 0.5327, -0.2165), (-0.7934, 0.6088, -0.25), (-0.8925, 0.6849, -0.2165), (-0.9651, 0.7406, -0.125), (-1.083, 0.625, 0.0), (-1.054, 0.6083, 0.125), (-0.9743, 0.5625, 0.2165), (-0.866, 0.5, 0.1747), (-0.7578, 0.4375, 0.1413), (-0.009902, 0.005717, -0.01184), (-0.009479, 0.005473, -0.008307), (-0.6785, 0.3917, -0.1949), (-0.7578, 0.4375, -0.2165), (-0.866, 0.5, -0.25), (-0.9743, 0.5625, -0.2165), (-1.054, 0.6083, -0.125), (-1.155, 0.4784, 0.0), (-1.124, 0.4655, 0.125), (-1.039, 0.4305, 0.2165), (-0.9239, 0.3827, 0.1747), (-0.8084, 0.3348, 0.1413), (-0.01056, 0.004376, -0.01184), (-0.01011, 0.004189, -0.008307), (-0.7239, 0.2998, -0.1949), (-0.8084, 0.3348, -0.2165), (-0.9239, 0.3827, -0.25), (-1.039, 0.4305, -0.2165), (-1.124, 0.4655, -0.125), (-1.207, 0.3235, 0.0), (-1.175, 0.3149, 0.125), (-1.087, 0.2912, 0.2165), (-0.9659, 0.2588, 0.1747), (-0.8452, 0.2265, 0.1413), (-0.01104, 0.002959, -0.01184), (-0.01057, 0.002833, -0.008307), (-0.7568, 0.2028, -0.1949), (-0.8452, 0.2265, -0.2165), (-0.9659, 0.2588, -0.25), (-1.087, 0.2912, -0.2165), (-1.175, 0.3149, -0.125), (-1.239, 0.1632, 0.0), (-1.206, 0.1588, 0.125), (-1.115, 0.1468, 0.2165), (-0.9914, 0.1305, 0.1747), (-0.8675, 0.1142, 0.1413), (-0.01134, 0.001492, -0.01184), (-0.01085, 0.001429, -0.008307), (-0.7768, 0.1023, -0.1949), (-0.8675, 0.1142, -0.2165), (-0.9914, 0.1305, -0.25), (-1.115, 0.1468, -0.2165), (-1.206, 0.1588, -0.125), (-1.25, 1.093e-07, 0.0), (-1.217, 1.064e-07, 0.125), (-1.125, 9.835e-08, 0.2165), (-1.0, 8.742e-08, 0.1747), (-0.875, 7.649e-08, 0.1413), (-0.01143, -1.697e-08, -0.01184), (-0.01095, -1.702e-08, -0.008307), (-0.7835, 6.85e-08, -0.1949), (-0.875, 7.649e-08, -0.2165), (-1.0, 8.742e-08, -0.25), (-1.125, 9.835e-08, -0.2165), (-1.217, 1.064e-07, -0.125), (-0.01134, -0.001492, -0.01184), (-0.01085, -0.001429, -0.008307), (-0.01104, -0.002959, -0.01184), (-0.01057, -0.002833, -0.008307), (-0.01056, -0.004376, -0.01184), (-0.01011, -0.004189, -0.008307), (0.2088, 1.162, 0.3515)], [], [(0, 7, 8, 1), (2, 14, 15, 3), (3, 15, 16, 4), (4, 16, 17, 5), (5, 17, 18, 6), (6, 18, 19, 7), (7, 19, 20, 8), (8, 20, 21, 9), (9, 21, 22, 10), (10, 22, 23, 11), (11, 23, 24, 12), (12, 24, 25, 13), (13, 25, 14, 2), (14, 26, 27, 15), (15, 27, 28, 16), (16, 28, 29, 17), (17, 29, 30, 18), (18, 30, 31, 19), (19, 31, 32, 20), (20, 32, 33, 21), (21, 33, 34, 22), (22, 34, 35, 23), (23, 35, 36, 24), (24, 36, 37, 25), (25, 37, 26, 14), (26, 38, 39, 27), (27, 39, 40, 28), (28, 40, 41, 29), (29, 41, 42, 30), (30, 42, 43, 31), (31, 43, 44, 32), (32, 44, 45, 33), (33, 45, 46, 34), (34, 46, 47, 35), (35, 47, 48, 36), (36, 48, 49, 37), (37, 49, 38, 26), (38, 50, 51, 39), (39, 51, 52, 40), (40, 52, 53, 41), (41, 53, 54, 42), (42, 54, 55, 43), (43, 55, 56, 44), (44, 56, 57, 45), (45, 57, 58, 46), (46, 58, 59, 47), (47, 59, 60, 48), (48, 60, 61, 49), (49, 61, 50, 38), (50, 62, 63, 51), (51, 63, 64, 52), (52, 64, 65, 53), (53, 65, 66, 54), (54, 66, 67, 55), (55, 67, 68, 56), (56, 68, 69, 57), (57, 69, 70, 58), (58, 70, 71, 59), (59, 71, 72, 60), (60, 72, 73, 61), (61, 73, 62, 50), (62, 74, 75, 63), (63, 75, 76, 64), (64, 76, 77, 65), (65, 77, 78, 66), (66, 78, 79, 67), (67, 79, 80, 68), (68, 80, 81, 69), (69, 81, 82, 70), (70, 82, 83, 71), (71, 83, 84, 72), (72, 84, 85, 73), (73, 85, 74, 62), (79, 86, 87, 80), (86, 88, 89, 87), (88, 90, 91, 89), (12, 13, 2, 3, 4, 5, 6, 7, 9, 10, 11), (82, 81, 80, 78, 77, 76, 75, 74, 85, 84, 83)])
_uv = me_torus.uv_layers.new(name='UVMap')
_uv.uv.foreach_set('vector', [-0.2138, 0.7669, -0.2138, 0.7665, -0.2131, 0.7665, -0.2131, 0.7669, 0.8116, 0.5582, 0.8016, 0.6109, 0.7738, 0.5976, 0.7828, 0.5502, 0.7828, 0.5502, 0.7738, 0.5976, 0.7475, 0.5851, 0.7556, 0.5427, 0.7556, 0.5427, 0.7475, 0.5851, 0.7213, 0.5725, 0.7284, 0.535, 0.7284, 0.535, 0.7213, 0.5725, 0.6957, 0.5601, 0.7019, 0.5275, 0.7019, 0.5275, 0.6957, 0.5601, 0.5432, 0.4866, 0.5439, 0.4828, -0.2138, 0.7665, -0.2138, 0.7662, -0.2131, 0.7662, -0.2131, 0.7665, 0.04369, 0.4933, 0.04397, 0.4931, 0.1163, 0.649, 0.09612, 0.6578, 0.09612, 0.6578, 0.1163, 0.649, 0.1248, 0.6674, 0.1023, 0.6773, 0.1023, 0.6773, 0.1248, 0.6674, 0.1365, 0.6926, 0.1108, 0.7039, 0.1108, 0.7039, 0.1365, 0.6926, 0.1483, 0.7181, 0.1194, 0.7308, 0.1194, 0.7308, 0.1483, 0.7181, 0.1571, 0.7369, 0.1258, 0.7507, 0.5135, 0.9549, 0.5135, 0.919, 0.5395, 0.9185, 0.5395, 0.9554, 0.8016, 0.6109, 0.7869, 0.6613, 0.7605, 0.643, 0.7738, 0.5976, 0.7738, 0.5976, 0.7605, 0.643, 0.7356, 0.6257, 0.7475, 0.5851, 0.7475, 0.5851, 0.7356, 0.6257, 0.7108, 0.6084, 0.7213, 0.5725, 0.7213, 0.5725, 0.7108, 0.6084, 0.6866, 0.5914, 0.6957, 0.5601, 0.6957, 0.5601, 0.6866, 0.5914, 0.5421, 0.4902, 0.5432, 0.4866, -0.2138, 0.7662, -0.2138, 0.7659, -0.2131, 0.7659, -0.2131, 0.7662, 0.04397, 0.4931, 0.04423, 0.493, 0.1351, 0.6374, 0.1163, 0.649, 0.1163, 0.649, 0.1351, 0.6374, 0.1459, 0.6545, 0.1248, 0.6674, 0.1248, 0.6674, 0.1459, 0.6545, 0.1606, 0.6778, 0.1365, 0.6926, 0.1365, 0.6926, 0.1606, 0.6778, 0.1754, 0.7014, 0.1483, 0.7181, 0.1483, 0.7181, 0.1754, 0.7014, 0.1864, 0.719, 0.1571, 0.7369, 0.5135, 0.919, 0.5138, 0.8833, 0.5398, 0.8818, 0.5395, 0.9185, 0.7869, 0.6613, 0.7677, 0.7085, 0.7432, 0.6855, 0.7605, 0.643, 0.7605, 0.643, 0.7432, 0.6855, 0.7201, 0.6638, 0.7356, 0.6257, 0.7356, 0.6257, 0.7201, 0.6638, 0.6971, 0.6419, 0.7108, 0.6084, 0.7108, 0.6084, 0.6971, 0.6419, 0.6747, 0.6206, 0.6866, 0.5914, 0.6866, 0.5914, 0.6747, 0.6206, 0.5407, 0.4936, 0.5421, 0.4902, -0.2138, 0.7659, -0.2138, 0.7655, -0.2131, 0.7656, -0.2131, 0.7659, 0.04423, 0.493, 0.04448, 0.4928, 0.1524, 0.6233, 0.1351, 0.6374, 0.1351, 0.6374, 0.1524, 0.6233, 0.1652, 0.6388, 0.1459, 0.6545, 0.1459, 0.6545, 0.1652, 0.6388, 0.1827, 0.6599, 0.1606, 0.6778, 0.1606, 0.6778, 0.1827, 0.6599, 0.2003, 0.6812, 0.1754, 0.7014, 0.1754, 0.7014, 0.2003, 0.6812, 0.2133, 0.6971, 0.1864, 0.719, 0.5138, 0.8833, 0.5145, 0.8486, 0.5405, 0.8462, 0.5398, 0.8818, 0.7677, 0.7085, 0.7443, 0.7518, 0.7221, 0.7244, 0.7432, 0.6855, 0.7432, 0.6855, 0.7221, 0.7244, 0.7012, 0.6986, 0.7201, 0.6638, 0.7201, 0.6638, 0.7012, 0.6986, 0.6804, 0.6728, 0.6971, 0.6419, 0.6971, 0.6419, 0.6804, 0.6728, 0.6601, 0.6474, 0.6747, 0.6206, 0.6747, 0.6206, 0.6601, 0.6474, 0.539, 0.4967, 0.5407, 0.4936, -0.2138, 0.7655, -0.2138, 0.7652, -0.2131, 0.7653, -0.2131, 0.7656, 0.04448, 0.4928, 0.04469, 0.4925, 0.1678, 0.6069, 0.1524, 0.6233, 0.1524, 0.6233, 0.1678, 0.6069, 0.1824, 0.6205, 0.1652, 0.6388, 0.1652, 0.6388, 0.1824, 0.6205, 0.2024, 0.639, 0.1827, 0.6599, 0.1827, 0.6599, 0.2024, 0.639, 0.2224, 0.6577, 0.2003, 0.6812, 0.2003, 0.6812, 0.2224, 0.6577, 0.2372, 0.6717, 0.2133, 0.6971, 0.5145, 0.8486, 0.5155, 0.8154, 0.5415, 0.812, 0.5405, 0.8462, 0.7443, 0.7518, 0.7171, 0.7904, 0.6977, 0.7591, 0.7221, 0.7244, 0.7221, 0.7244, 0.6977, 0.7591, 0.6793, 0.7297, 0.7012, 0.6986, 0.7012, 0.6986, 0.6793, 0.7297, 0.661, 0.7002, 0.6804, 0.6728, 0.6804, 0.6728, 0.661, 0.7002, 0.6433, 0.6713, 0.6601, 0.6474, 0.6601, 0.6474, 0.6433, 0.6713, 0.5371, 0.4994, 0.539, 0.4967, -0.2138, 0.7652, -0.2138, 0.7649, -0.213, 0.765, -0.2131, 0.7653, 0.04469, 0.4925, 0.04488, 0.4923, 0.1811, 0.5886, 0.1678, 0.6069, 0.1678, 0.6069, 0.1811, 0.5886, 0.1973, 0.6, 0.1824, 0.6205, 0.1824, 0.6205, 0.1973, 0.6, 0.2193, 0.6155, 0.2024, 0.639, 0.2024, 0.639, 0.2193, 0.6155, 0.2415, 0.6313, 0.2224, 0.6577, 0.2224, 0.6577, 0.2415, 0.6313, 0.2578, 0.6431, 0.2372, 0.6717, 0.5155, 0.8154, 0.5168, 0.7843, 0.5428, 0.7801, 0.5415, 0.812, 0.7171, 0.7904, 0.6866, 0.8236, 0.6702, 0.789, 0.6977, 0.7591, 0.6977, 0.7591, 0.6702, 0.789, 0.6547, 0.7564, 0.6793, 0.7297, 0.6793, 0.7297, 0.6547, 0.7564, 0.6393, 0.7238, 0.661, 0.7002, 0.661, 0.7002, 0.6393, 0.7238, 0.6243, 0.6919, 0.6433, 0.6713, 0.6433, 0.6713, 0.6243, 0.6919, 0.5349, 0.5018, 0.5371, 0.4994, -0.2138, 0.7649, -0.2138, 0.7647, -0.213, 0.7647, -0.213, 0.765, 0.04488, 0.4923, 0.04503, 0.492, 0.192, 0.5685, 0.1811, 0.5886, 0.1811, 0.5886, 0.192, 0.5685, 0.2094, 0.5776, 0.1973, 0.6, 0.1973, 0.6, 0.2094, 0.5776, 0.2332, 0.5899, 0.2193, 0.6155, 0.2193, 0.6155, 0.2332, 0.5899, 0.2571, 0.6025, 0.2415, 0.6313, 0.2415, 0.6313, 0.2571, 0.6025, 0.2748, 0.612, 0.2578, 0.6431, 0.4952, 0.7557, 0.4913, 0.7843, 0.4641, 0.7801, 0.4681, 0.7508, -0.2122, 0.7647, -0.2123, 0.765, -0.213, 0.765, -0.213, 0.7647, -0.2123, 0.765, -0.2123, 0.7653, -0.213, 0.7653, -0.213, 0.765, -0.2123, 0.7653, -0.2123, 0.7656, -0.213, 0.7656, -0.213, 0.7653, 0.6535, 0.5759, 0.6557, 0.6086, 0.6311, 0.6293, 0.5862, 0.6325, 0.533, 0.6174, 0.5068, 0.5807, 0.4783, 0.5447, 0.2596, 0.3041, 0.5442, 0.4886, 0.5779, 0.5105, 0.625, 0.54, 0.4972, 0.5946, 0.4678, 0.559, 0.2202, 0.2575, 0.562, 0.4734, 0.6136, 0.5006, 0.6667, 0.5251, 0.6835, 0.5843, 0.673, 0.6369, 0.6381, 0.6689, 0.5882, 0.6717, 0.5366, 0.6445])
me_torus.use_remesh_preserve_volume = False
me_torus.use_remesh_preserve_attributes = False
me_torus.use_mirror_vertex_groups = False
me_torus.update()

# ---- objects
ob_torus_008 = bpy.data.objects.new('Torus.008', me_torus_008)
ob_torus_007 = bpy.data.objects.new('Torus.007', me_torus_007)
ob_torus_006 = bpy.data.objects.new('Torus.006', me_torus_006)
ob_torus_005 = bpy.data.objects.new('Torus.005', me_torus_005)
ob_torus_004 = bpy.data.objects.new('Torus.004', me_torus_004)
ob_torus_002 = bpy.data.objects.new('Torus.002', me_torus_002)
ob_torus_001 = bpy.data.objects.new('Torus.001', me_torus_001)
ob_torus = bpy.data.objects.new('Torus', me_torus)
ob_camera = bpy.data.objects.new('Camera', cam_camera)

# ---- transforms, parenting, visibility, modifiers, constraints
ob_torus_008.location = (0.0, 0.0, 0.0)
ob_torus_008.scale = (1.729, 1.729, 0.4664)
ob_torus_008.hide_viewport = True
ob_torus_008.lineart.crease_threshold = 0.0
ob_torus_007.location = (0.0, 0.0, 0.0)
ob_torus_007.scale = (1.729, 1.729, 0.4664)
ob_torus_007.hide_viewport = True
ob_torus_007.lineart.crease_threshold = 0.0
ob_torus_006.location = (0.0, 0.0, 0.0)
ob_torus_006.scale = (1.729, 1.729, 0.4664)
ob_torus_006.hide_viewport = True
ob_torus_006.lineart.crease_threshold = 0.0
ob_torus_005.location = (0.0, 0.0, 0.0)
ob_torus_005.scale = (1.729, 1.729, 0.4664)
ob_torus_005.hide_viewport = True
ob_torus_005.lineart.crease_threshold = 0.0
ob_torus_004.location = (0.0, 0.0, 0.0)
ob_torus_004.scale = (1.729, 1.729, 0.4664)
ob_torus_004.hide_viewport = True
ob_torus_004.lineart.crease_threshold = 0.0
ob_torus_002.location = (0.0, 0.0, 0.0)
ob_torus_002.scale = (1.729, 1.729, 0.4664)
ob_torus_002.hide_viewport = True
ob_torus_002.lineart.crease_threshold = 0.0
ob_torus_001.location = (0.0, 0.0, 0.0)
ob_torus_001.scale = (1.729, 1.729, 0.4664)
ob_torus_001.hide_viewport = True
ob_torus_001.lineart.crease_threshold = 0.0
ob_torus.location = (0.0, 0.0, 0.0)
ob_torus.scale = (1.729, 1.729, 0.4664)
ob_torus.lineart.crease_threshold = 0.0
ob_camera.location = (7.481, -6.508, 5.344)
ob_camera.rotation_euler = (1.109, 0.01082, 0.8149)
ob_camera.lock_rotations_4d = False
ob_camera.empty_display_type = 'ARROWS'
ob_camera.color = (0.0, 0.0, 0.0, 0.0)
ob_camera.hide_viewport = True
ob_camera.display_type = 'WIRE'
ob_camera.lineart.crease_threshold = 0.0

# ---- collection membership
col_collection_1.objects.link(ob_torus_008)
col_collection_1.objects.link(ob_torus_007)
col_collection_1.objects.link(ob_torus_006)
col_collection_1.objects.link(ob_torus_005)
col_collection_1.objects.link(ob_torus_004)
col_collection_1.objects.link(ob_torus_002)
col_collection_1.objects.link(ob_torus_001)
col_collection_1.objects.link(ob_torus)
col_collection_1.objects.link(ob_camera)

# ---- scene / render settings (as saved in the file)
scene.camera = ob_camera
scene.frame_start = 1; scene.frame_end = 250; scene.frame_set(1)
scene.render.engine = 'BLENDER_EEVEE_NEXT'
scene.render.resolution_percentage = 50
scene.render.dither_intensity = 0.0
scene.cycles.use_denoising = False
scene.cycles.samples = 10
scene.cycles.sampling_pattern = 'TABULATED_SOBOL'
scene.cycles.light_sampling_threshold = 0.0
scene.cycles.use_adaptive_sampling = False
scene.cycles.use_light_tree = False
scene.cycles.blur_glossy = 0.0
scene.cycles.volume_bounces = 1
scene.cycles.pixel_filter_type = 'GAUSSIAN'
scene.cycles.sample_clamp_indirect = 0.0
scene.view_settings.view_transform = 'Standard'
bpy.context.view_layer.update()

# ---- added for rendering (the .blend has no usable light): sun
light_auto_sun = bpy.data.lights.new('AutoSun', 'SUN')
light_auto_sun.energy = 3.0
light_auto_sun.angle = 0.0523599
ob_auto_sun = bpy.data.objects.new('AutoSun', light_auto_sun)
scene.collection.objects.link(ob_auto_sun)
ob_auto_sun.rotation_euler = (0.872665, 0.174533, 0.523599)
bpy.context.view_layer.update()
